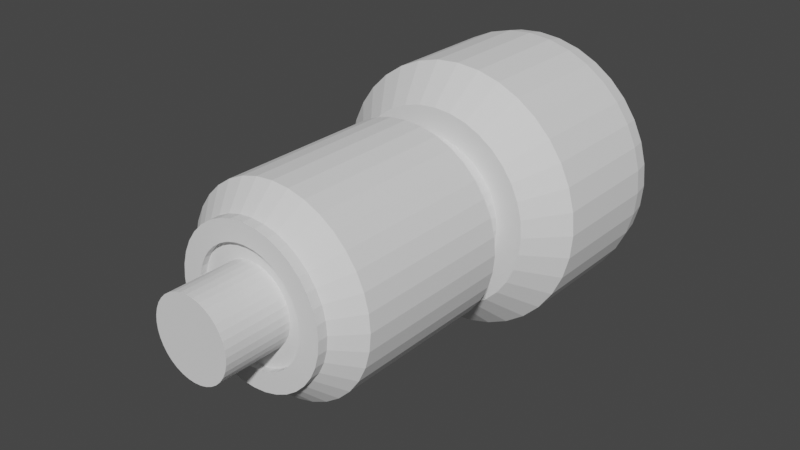 # Source: turbine.blend  (saved by Blender 3.0.42; exported with 4.5.12 LTS)
import bpy
from mathutils import Matrix  # noqa: F401  (used for matrix-valued properties, if any)

bpy.ops.wm.read_factory_settings(use_empty=True)
scene = bpy.context.scene
scene.name = 'Scene'

# ---- collections
col_collection = bpy.data.collections.new('Collection'); scene.collection.children.link(col_collection)

# ---- world
world_world = bpy.data.worlds.new('World'); scene.world = world_world
world_world.use_nodes = True; world_world.node_tree.nodes.clear()
_N = world_world.node_tree.nodes; _L = world_world.node_tree.links
n0 = _N.new('ShaderNodeOutputWorld'); n0.name = 'World Output'; n0.location = (300, 300)
n1 = _N.new('ShaderNodeBackground'); n1.name = 'Background'; n1.location = (10, 300)
n1.inputs[0].default_value = (0.05088, 0.05088, 0.05088, 1.0)
_L.new(n1.outputs[0], n0.inputs[0])
n0.is_active_output = True
world_world.color = (0.05088, 0.05088, 0.05088)
world_world.use_sun_shadow = False
world_world.sun_shadow_jitter_overblur = 0.0

# ---- meshes
me_cylinder_003 = bpy.data.meshes.new('Cylinder.003')
me_cylinder_003.from_pydata([(-1.192e-07, 1.498, -1.9), (0.0, 2.0, -2.4), (0.2601, 1.475, -1.9), (0.3473, 1.97, -2.4), (0.5124, 1.408, -1.9), (0.684, 1.879, -2.4), (0.749, 1.297, -1.9), (1.0, 1.732, -2.4), (0.963, 1.148, -1.9), (1.286, 1.532, -2.4), (1.148, 0.963, -1.9), (1.532, 1.286, -2.4), (1.297, 0.749, -1.9), (1.732, 1.0, -2.4), (1.408, 0.5124, -1.9), (1.879, 0.684, -2.4), (1.475, 0.2601, -1.9), (1.97, 0.3473, -2.4), (1.498, -8.903e-07, -1.9), (2.0, -2.36e-07, -2.4), (1.475, -0.2601, -1.9), (1.97, -0.3473, -2.4), (1.408, -0.5124, -1.9), (1.879, -0.684, -2.4), (1.297, -0.749, -1.9), (1.732, -1.0, -2.4), (1.148, -0.963, -1.9), (1.532, -1.286, -2.4), (0.963, -1.148, -1.9), (1.286, -1.532, -2.4), (0.749, -1.297, -1.9), (1.0, -1.732, -2.4), (0.5124, -1.408, -1.9), (0.684, -1.879, -2.4), (0.2601, -1.475, -1.9), (0.3473, -1.97, -2.4), (-7.898e-07, -1.498, -1.9), (-1.748e-07, -2.0, -2.4), (-0.2601, -1.475, -1.9), (-0.3473, -1.97, -2.4), (-0.5124, -1.408, -1.9), (-0.684, -1.879, -2.4), (-0.749, -1.297, -1.9), (-1.0, -1.732, -2.4), (-0.963, -1.148, -1.9), (-1.286, -1.532, -2.4), (-1.148, -0.963, -1.9), (-1.532, -1.286, -2.4), (-1.297, -0.749, -1.9), (-1.732, -1.0, -2.4), (-1.408, -0.5124, -1.9), (-1.879, -0.684, -2.4), (-1.475, -0.2601, -1.9), (-1.97, -0.3473, -2.4), (-1.498, -2.906e-07, -1.9), (-2.0, -1.248e-07, -2.4), (-1.475, 0.2601, -1.9), (-1.97, 0.3473, -2.4), (-1.408, 0.5124, -1.9), (-1.879, 0.684, -2.4), (-1.297, 0.749, -1.9), (-1.732, 1.0, -2.4), (-1.148, 0.963, -1.9), (-1.532, 1.286, -2.4), (-0.963, 1.148, -1.9), (-1.286, 1.532, -2.4), (-0.749, 1.297, -1.9), (-1.0, 1.732, -2.4), (-0.5124, 1.408, -1.9), (-0.684, 1.879, -2.4), (-0.2601, 1.475, -1.9), (-0.3473, 1.97, -2.4), (-2.482e-07, 0.7452, -4.9), (0.0, 2.0, -4.15), (-1.155e-07, 1.535, -4.843), (-5.495e-08, 1.779, -4.68), (-1.397e-08, 1.943, -4.437), (0.3473, 1.97, -4.15), (0.1294, 0.7339, -4.9), (0.3373, 1.913, -4.437), (0.309, 1.752, -4.68), (0.2666, 1.512, -4.843), (0.684, 1.879, -4.15), (0.2549, 0.7003, -4.9), (0.6644, 1.826, -4.437), (0.6086, 1.672, -4.68), (0.5251, 1.443, -4.843), (1.0, 1.732, -4.15), (0.3726, 0.6454, -4.9), (0.9713, 1.682, -4.437), (0.8897, 1.541, -4.68), (0.7676, 1.33, -4.843), (1.286, 1.532, -4.15), (0.479, 0.5709, -4.9), (1.249, 1.488, -4.437), (1.144, 1.363, -4.68), (0.9868, 1.176, -4.843), (1.532, 1.286, -4.15), (0.5709, 0.479, -4.9), (1.488, 1.249, -4.437), (1.363, 1.144, -4.68), (1.176, 0.9868, -4.843), (1.732, 1.0, -4.15), (0.6454, 0.3726, -4.9), (1.682, 0.9713, -4.437), (1.541, 0.8897, -4.68), (1.33, 0.7676, -4.843), (1.879, 0.684, -4.15), (0.7003, 0.2549, -4.9), (1.826, 0.6644, -4.437), (1.672, 0.6086, -4.68), (1.443, 0.5251, -4.843), (1.97, 0.3473, -4.15), (0.7339, 0.1294, -4.9), (1.913, 0.3373, -4.437), (1.752, 0.309, -4.68), (1.512, 0.2666, -4.843), (2.0, -2.36e-07, -4.15), (0.7452, -1.693e-07, -4.9), (1.943, -2.324e-07, -4.437), (1.779, -2.235e-07, -4.68), (1.535, -2.095e-07, -4.843), (1.97, -0.3473, -4.15), (0.7339, -0.1294, -4.9), (1.913, -0.3373, -4.437), (1.752, -0.309, -4.68), (1.512, -0.2666, -4.843), (1.879, -0.684, -4.15), (0.7003, -0.2549, -4.9), (1.826, -0.6644, -4.437), (1.672, -0.6086, -4.68), (1.443, -0.5251, -4.843), (1.732, -1.0, -4.15), (0.6454, -0.3726, -4.9), (1.682, -0.9713, -4.437), (1.541, -0.8897, -4.68), (1.33, -0.7676, -4.843), (1.532, -1.286, -4.15), (0.5709, -0.479, -4.9), (1.488, -1.249, -4.437), (1.363, -1.144, -4.68), (1.176, -0.9868, -4.843), (1.286, -1.532, -4.15), (0.479, -0.5709, -4.9), (1.249, -1.488, -4.437), (1.144, -1.363, -4.68), (0.9868, -1.176, -4.843), (1.0, -1.732, -4.15), (0.3726, -0.6454, -4.9), (0.9713, -1.682, -4.437), (0.8897, -1.541, -4.68), (0.7676, -1.33, -4.843), (0.684, -1.879, -4.15), (0.2549, -0.7003, -4.9), (0.6644, -1.826, -4.437), (0.6086, -1.672, -4.68), (0.5251, -1.443, -4.843), (0.3473, -1.97, -4.15), (0.1294, -0.7339, -4.9), (0.3373, -1.913, -4.437), (0.309, -1.752, -4.68), (0.2666, -1.512, -4.843), (-1.748e-07, -2.0, -4.15), (-6.078e-07, -0.7452, -4.9), (-2.207e-07, -1.943, -4.437), (-3.506e-07, -1.779, -4.68), (-5.448e-07, -1.535, -4.843), (-0.3473, -1.97, -4.15), (-0.1294, -0.7339, -4.9), (-0.3373, -1.913, -4.437), (-0.309, -1.752, -4.68), (-0.2666, -1.512, -4.843), (-0.684, -1.879, -4.15), (-0.2549, -0.7003, -4.9), (-0.6644, -1.826, -4.437), (-0.6086, -1.672, -4.68), (-0.5251, -1.443, -4.843), (-1.0, -1.732, -4.15), (-0.3726, -0.6454, -4.9), (-0.9713, -1.682, -4.437), (-0.8897, -1.541, -4.68), (-0.7676, -1.33, -4.843), (-1.286, -1.532, -4.15), (-0.479, -0.5709, -4.9), (-1.249, -1.488, -4.437), (-1.144, -1.363, -4.68), (-0.9868, -1.176, -4.843), (-1.532, -1.286, -4.15), (-0.5709, -0.479, -4.9), (-1.488, -1.249, -4.437), (-1.363, -1.144, -4.68), (-1.176, -0.9868, -4.843), (-1.732, -1.0, -4.15), (-0.6454, -0.3726, -4.9), (-1.682, -0.9713, -4.437), (-1.541, -0.8897, -4.68), (-1.33, -0.7676, -4.843), (-1.879, -0.684, -4.15), (-0.7003, -0.2549, -4.9), (-1.826, -0.6644, -4.437), (-1.672, -0.6086, -4.68), (-1.443, -0.5251, -4.843), (-1.97, -0.3473, -4.15), (-0.7339, -0.1294, -4.9), (-1.913, -0.3373, -4.437), (-1.752, -0.309, -4.68), (-1.512, -0.2666, -4.843), (-2.0, -1.248e-07, -4.15), (-0.7452, -4.7e-07, -4.9), (-1.943, -1.444e-07, -4.437), (-1.779, -2.035e-07, -4.68), (-1.535, -2.91e-07, -4.843), (-1.97, 0.3473, -4.15), (-0.7339, 0.1294, -4.9), (-1.913, 0.3373, -4.437), (-1.752, 0.309, -4.68), (-1.512, 0.2666, -4.843), (-1.879, 0.684, -4.15), (-0.7003, 0.2549, -4.9), (-1.826, 0.6644, -4.437), (-1.672, 0.6086, -4.68), (-1.443, 0.5251, -4.843), (-1.732, 1.0, -4.15), (-0.6454, 0.3726, -4.9), (-1.682, 0.9713, -4.437), (-1.541, 0.8897, -4.68), (-1.33, 0.7676, -4.843), (-1.532, 1.286, -4.15), (-0.5709, 0.479, -4.9), (-1.488, 1.249, -4.437), (-1.363, 1.144, -4.68), (-1.176, 0.9868, -4.843), (-1.286, 1.532, -4.15), (-0.479, 0.5709, -4.9), (-1.249, 1.488, -4.437), (-1.144, 1.363, -4.68), (-0.9868, 1.176, -4.843), (-1.0, 1.732, -4.15), (-0.3726, 0.6454, -4.9), (-0.9713, 1.682, -4.437), (-0.8897, 1.541, -4.68), (-0.7676, 1.33, -4.843), (-0.684, 1.879, -4.15), (-0.2549, 0.7003, -4.9), (-0.6644, 1.826, -4.437), (-0.6086, 1.672, -4.68), (-0.5251, 1.443, -4.843), (-0.3473, 1.97, -4.15), (-0.1294, 0.7339, -4.9), (-0.3373, 1.913, -4.437), (-0.309, 1.752, -4.68), (-0.2666, 1.512, -4.843), (0.2166, 1.228, -4.9), (-1.863e-07, 1.247, -4.9), (0.4265, 1.172, -4.9), (0.6236, 1.08, -4.9), (0.8016, 0.9554, -4.9), (0.9554, 0.8016, -4.9), (1.08, 0.6236, -4.9), (1.172, 0.4265, -4.9), (1.228, 0.2166, -4.9), (1.247, -1.937e-07, -4.9), (1.228, -0.2166, -4.9), (1.172, -0.4265, -4.9), (1.08, -0.6236, -4.9), (0.9554, -0.8016, -4.9), (0.8016, -0.9554, -4.9), (0.6236, -1.08, -4.9), (0.4265, -1.172, -4.9), (0.2166, -1.228, -4.9), (-7.749e-07, -1.247, -4.9), (-0.2166, -1.228, -4.9), (-0.4265, -1.172, -4.9), (-0.6236, -1.08, -4.9), (-0.8016, -0.9554, -4.9), (-0.9554, -0.8016, -4.9), (-1.08, -0.6236, -4.9), (-1.172, -0.4265, -4.9), (-1.228, -0.2166, -4.9), (-1.247, -3.949e-07, -4.9), (-1.228, 0.2166, -4.9), (-1.172, 0.4265, -4.9), (-1.08, 0.6236, -4.9), (-0.9554, 0.8016, -4.9), (-0.8016, 0.9554, -4.9), (-0.6236, 1.08, -4.9), (-0.4265, 1.172, -4.9), (-0.2166, 1.228, -4.9), (0.1294, 0.7339, -4.8), (-2.147e-07, 0.7452, -4.8), (0.2549, 0.7003, -4.8), (0.3726, 0.6454, -4.8), (0.479, 0.5709, -4.8), (0.5709, 0.479, -4.8), (0.6454, 0.3726, -4.8), (0.7003, 0.2549, -4.8), (0.7339, 0.1294, -4.8), (0.7452, -1.693e-07, -4.8), (0.7339, -0.1294, -4.8), (0.7003, -0.2549, -4.8), (0.6454, -0.3726, -4.8), (0.5709, -0.479, -4.8), (0.479, -0.5709, -4.8), (0.3726, -0.6454, -4.8), (0.2549, -0.7003, -4.8), (0.1294, -0.7339, -4.8), (-5.743e-07, -0.7452, -4.8), (-0.1294, -0.7339, -4.8), (-0.2549, -0.7003, -4.8), (-0.3726, -0.6454, -4.8), (-0.479, -0.5709, -4.8), (-0.5709, -0.479, -4.8), (-0.6454, -0.3726, -4.8), (-0.7003, -0.2549, -4.8), (-0.7339, -0.1294, -4.8), (-0.7452, -4.7e-07, -4.8), (-0.7339, 0.1294, -4.8), (-0.7003, 0.2549, -4.8), (-0.6454, 0.3726, -4.8), (-0.5709, 0.479, -4.8), (-0.479, 0.5709, -4.8), (-0.3726, 0.6454, -4.8), (-0.2549, 0.7003, -4.8), (-0.1294, 0.7339, -4.8)], [], [(73, 1, 3, 77), (87, 7, 9, 92), (92, 9, 11, 97), (97, 11, 13, 102), (102, 13, 15, 107), (107, 15, 17, 112), (112, 17, 19, 117), (117, 19, 21, 122), (122, 21, 23, 127), (127, 23, 25, 132), (132, 25, 27, 137), (137, 27, 29, 142), (142, 29, 31, 147), (147, 31, 33, 152), (152, 33, 35, 157), (157, 35, 37, 162), (162, 37, 39, 167), (167, 39, 41, 172), (172, 41, 43, 177), (177, 43, 45, 182), (182, 45, 47, 187), (187, 47, 49, 192), (192, 49, 51, 197), (197, 51, 53, 202), (202, 53, 55, 207), (207, 55, 57, 212), (212, 57, 59, 217), (217, 59, 61, 222), (222, 61, 63, 227), (227, 63, 65, 232), (232, 65, 67, 237), (237, 67, 69, 242), (242, 69, 71, 247), (77, 3, 5, 82), (82, 5, 7, 87), (247, 71, 1, 73), (3, 1, 0, 2), (5, 3, 2, 4), (7, 5, 4, 6), (9, 7, 6, 8), (11, 9, 8, 10), (13, 11, 10, 12), (15, 13, 12, 14), (17, 15, 14, 16), (19, 17, 16, 18), (21, 19, 18, 20), (23, 21, 20, 22), (25, 23, 22, 24), (27, 25, 24, 26), (29, 27, 26, 28), (31, 29, 28, 30), (33, 31, 30, 32), (35, 33, 32, 34), (37, 35, 34, 36), (39, 37, 36, 38), (41, 39, 38, 40), (43, 41, 40, 42), (45, 43, 42, 44), (47, 45, 44, 46), (49, 47, 46, 48), (51, 49, 48, 50), (53, 51, 50, 52), (55, 53, 52, 54), (57, 55, 54, 56), (59, 57, 56, 58), (61, 59, 58, 60), (63, 61, 60, 62), (65, 63, 62, 64), (67, 65, 64, 66), (69, 67, 66, 68), (71, 69, 68, 70), (1, 71, 70, 0), (2, 0, 70, 68, 66, 64, 62, 60, 58, 56, 54, 52, 50, 48, 46, 44, 42, 40, 38, 36, 34, 32, 30, 28, 26, 24, 22, 20, 18, 16, 14, 12, 10, 8, 6, 4), (73, 77, 79, 76), (76, 79, 80, 75), (75, 80, 81, 74), (74, 81, 252, 253), (77, 82, 84, 79), (79, 84, 85, 80), (80, 85, 86, 81), (81, 86, 254, 252), (82, 87, 89, 84), (84, 89, 90, 85), (85, 90, 91, 86), (86, 91, 255, 254), (87, 92, 94, 89), (89, 94, 95, 90), (90, 95, 96, 91), (91, 96, 256, 255), (92, 97, 99, 94), (94, 99, 100, 95), (95, 100, 101, 96), (96, 101, 257, 256), (97, 102, 104, 99), (99, 104, 105, 100), (100, 105, 106, 101), (101, 106, 258, 257), (102, 107, 109, 104), (104, 109, 110, 105), (105, 110, 111, 106), (106, 111, 259, 258), (107, 112, 114, 109), (109, 114, 115, 110), (110, 115, 116, 111), (111, 116, 260, 259), (112, 117, 119, 114), (114, 119, 120, 115), (115, 120, 121, 116), (116, 121, 261, 260), (117, 122, 124, 119), (119, 124, 125, 120), (120, 125, 126, 121), (121, 126, 262, 261), (122, 127, 129, 124), (124, 129, 130, 125), (125, 130, 131, 126), (126, 131, 263, 262), (127, 132, 134, 129), (129, 134, 135, 130), (130, 135, 136, 131), (131, 136, 264, 263), (132, 137, 139, 134), (134, 139, 140, 135), (135, 140, 141, 136), (136, 141, 265, 264), (137, 142, 144, 139), (139, 144, 145, 140), (140, 145, 146, 141), (141, 146, 266, 265), (142, 147, 149, 144), (144, 149, 150, 145), (145, 150, 151, 146), (146, 151, 267, 266), (147, 152, 154, 149), (149, 154, 155, 150), (150, 155, 156, 151), (151, 156, 268, 267), (152, 157, 159, 154), (154, 159, 160, 155), (155, 160, 161, 156), (156, 161, 269, 268), (157, 162, 164, 159), (159, 164, 165, 160), (160, 165, 166, 161), (161, 166, 270, 269), (162, 167, 169, 164), (164, 169, 170, 165), (165, 170, 171, 166), (166, 171, 271, 270), (167, 172, 174, 169), (169, 174, 175, 170), (170, 175, 176, 171), (171, 176, 272, 271), (172, 177, 179, 174), (174, 179, 180, 175), (175, 180, 181, 176), (176, 181, 273, 272), (177, 182, 184, 179), (179, 184, 185, 180), (180, 185, 186, 181), (181, 186, 274, 273), (182, 187, 189, 184), (184, 189, 190, 185), (185, 190, 191, 186), (186, 191, 275, 274), (187, 192, 194, 189), (189, 194, 195, 190), (190, 195, 196, 191), (191, 196, 276, 275), (192, 197, 199, 194), (194, 199, 200, 195), (195, 200, 201, 196), (196, 201, 277, 276), (197, 202, 204, 199), (199, 204, 205, 200), (200, 205, 206, 201), (201, 206, 278, 277), (202, 207, 209, 204), (204, 209, 210, 205), (205, 210, 211, 206), (206, 211, 279, 278), (207, 212, 214, 209), (209, 214, 215, 210), (210, 215, 216, 211), (211, 216, 280, 279), (212, 217, 219, 214), (214, 219, 220, 215), (215, 220, 221, 216), (216, 221, 281, 280), (217, 222, 224, 219), (219, 224, 225, 220), (220, 225, 226, 221), (221, 226, 282, 281), (222, 227, 229, 224), (224, 229, 230, 225), (225, 230, 231, 226), (226, 231, 283, 282), (227, 232, 234, 229), (229, 234, 235, 230), (230, 235, 236, 231), (231, 236, 284, 283), (232, 237, 239, 234), (234, 239, 240, 235), (235, 240, 241, 236), (236, 241, 285, 284), (237, 242, 244, 239), (239, 244, 245, 240), (240, 245, 246, 241), (241, 246, 286, 285), (242, 247, 249, 244), (244, 249, 250, 245), (245, 250, 251, 246), (246, 251, 287, 286), (247, 73, 76, 249), (249, 76, 75, 250), (250, 75, 74, 251), (251, 74, 253, 287), (163, 168, 307, 306), (78, 72, 253, 252), (83, 78, 252, 254), (88, 83, 254, 255), (93, 88, 255, 256), (98, 93, 256, 257), (103, 98, 257, 258), (108, 103, 258, 259), (113, 108, 259, 260), (118, 113, 260, 261), (123, 118, 261, 262), (128, 123, 262, 263), (133, 128, 263, 264), (138, 133, 264, 265), (143, 138, 265, 266), (148, 143, 266, 267), (153, 148, 267, 268), (158, 153, 268, 269), (163, 158, 269, 270), (168, 163, 270, 271), (173, 168, 271, 272), (178, 173, 272, 273), (183, 178, 273, 274), (188, 183, 274, 275), (193, 188, 275, 276), (198, 193, 276, 277), (203, 198, 277, 278), (208, 203, 278, 279), (213, 208, 279, 280), (218, 213, 280, 281), (223, 218, 281, 282), (228, 223, 282, 283), (233, 228, 283, 284), (238, 233, 284, 285), (243, 238, 285, 286), (248, 243, 286, 287), (72, 248, 287, 253), (289, 288, 290, 291, 292, 293, 294, 295, 296, 297, 298, 299, 300, 301, 302, 303, 304, 305, 306, 307, 308, 309, 310, 311, 312, 313, 314, 315, 316, 317, 318, 319, 320, 321, 322, 323), (98, 103, 294, 293), (233, 238, 321, 320), (168, 173, 308, 307), (103, 108, 295, 294), (238, 243, 322, 321), (173, 178, 309, 308), (108, 113, 296, 295), (243, 248, 323, 322), (178, 183, 310, 309), (113, 118, 297, 296), (248, 72, 289, 323), (183, 188, 311, 310), (118, 123, 298, 297), (188, 193, 312, 311), (123, 128, 299, 298), (193, 198, 313, 312), (128, 133, 300, 299), (198, 203, 314, 313), (133, 138, 301, 300), (203, 208, 315, 314), (138, 143, 302, 301), (72, 78, 288, 289), (208, 213, 316, 315), (143, 148, 303, 302), (78, 83, 290, 288), (213, 218, 317, 316), (148, 153, 304, 303), (83, 88, 291, 290), (218, 223, 318, 317), (153, 158, 305, 304), (88, 93, 292, 291), (223, 228, 319, 318), (158, 163, 306, 305), (93, 98, 293, 292), (228, 233, 320, 319)])
_uv = me_cylinder_003.uv_layers.new(name='UVMap')
_uv.uv.foreach_set('vector', [1.0, 0.625, 1.0, 0.9167, 0.9722, 0.9167, 0.9722, 0.625, 0.9167, 0.625, 0.9167, 0.9167, 0.8889, 0.9167, 0.8889, 0.625, 0.8889, 0.625, 0.8889, 0.9167, 0.8611, 0.9167, 0.8611, 0.625, 0.8611, 0.625, 0.8611, 0.9167, 0.8333, 0.9167, 0.8333, 0.625, 0.8333, 0.625, 0.8333, 0.9167, 0.8056, 0.9167, 0.8056, 0.625, 0.8056, 0.625, 0.8056, 0.9167, 0.7778, 0.9167, 0.7778, 0.625, 0.7778, 0.625, 0.7778, 0.9167, 0.75, 0.9167, 0.75, 0.625, 0.75, 0.625, 0.75, 0.9167, 0.7222, 0.9167, 0.7222, 0.625, 0.7222, 0.625, 0.7222, 0.9167, 0.6944, 0.9167, 0.6944, 0.625, 0.6944, 0.625, 0.6944, 0.9167, 0.6667, 0.9167, 0.6667, 0.625, 0.6667, 0.625, 0.6667, 0.9167, 0.6389, 0.9167, 0.6389, 0.625, 0.6389, 0.625, 0.6389, 0.9167, 0.6111, 0.9167, 0.6111, 0.625, 0.6111, 0.625, 0.6111, 0.9167, 0.5833, 0.9167, 0.5833, 0.625, 0.5833, 0.625, 0.5833, 0.9167, 0.5556, 0.9167, 0.5556, 0.625, 0.5556, 0.625, 0.5556, 0.9167, 0.5278, 0.9167, 0.5278, 0.625, 0.5278, 0.625, 0.5278, 0.9167, 0.5, 0.9167, 0.5, 0.625, 0.5, 0.625, 0.5, 0.9167, 0.4722, 0.9167, 0.4722, 0.625, 0.4722, 0.625, 0.4722, 0.9167, 0.4444, 0.9167, 0.4444, 0.625, 0.4444, 0.625, 0.4444, 0.9167, 0.4167, 0.9167, 0.4167, 0.625, 0.4167, 0.625, 0.4167, 0.9167, 0.3889, 0.9167, 0.3889, 0.625, 0.3889, 0.625, 0.3889, 0.9167, 0.3611, 0.9167, 0.3611, 0.625, 0.3611, 0.625, 0.3611, 0.9167, 0.3333, 0.9167, 0.3333, 0.625, 0.3333, 0.625, 0.3333, 0.9167, 0.3056, 0.9167, 0.3056, 0.625, 0.3056, 0.625, 0.3056, 0.9167, 0.2778, 0.9167, 0.2778, 0.625, 0.2778, 0.625, 0.2778, 0.9167, 0.25, 0.9167, 0.25, 0.625, 0.25, 0.625, 0.25, 0.9167, 0.2222, 0.9167, 0.2222, 0.625, 0.2222, 0.625, 0.2222, 0.9167, 0.1944, 0.9167, 0.1944, 0.625, 0.1944, 0.625, 0.1944, 0.9167, 0.1667, 0.9167, 0.1667, 0.625, 0.1667, 0.625, 0.1667, 0.9167, 0.1389, 0.9167, 0.1389, 0.625, 0.1389, 0.625, 0.1389, 0.9167, 0.1111, 0.9167, 0.1111, 0.625, 0.1111, 0.625, 0.1111, 0.9167, 0.08333, 0.9167, 0.08333, 0.625, 0.08333, 0.625, 0.08333, 0.9167, 0.05556, 0.9167, 0.05556, 0.625, 0.05556, 0.625, 0.05556, 0.9167, 0.02778, 0.9167, 0.02778, 0.625, 0.9722, 0.625, 0.9722, 0.9167, 0.9444, 0.9167, 0.9444, 0.625, 0.9444, 0.625, 0.9444, 0.9167, 0.9167, 0.9167, 0.9167, 0.625, 0.02778, 0.625, 0.02778, 0.9167, -3.316e-07, 0.9167, -3.316e-07, 0.625, 0.9722, 0.9167, 1.0, 0.9167, 0.9965, 1.0, 0.9757, 1.0, 0.9444, 0.9167, 0.9722, 0.9167, 0.9687, 1.0, 0.9479, 1.0, 0.9167, 0.9167, 0.9444, 0.9167, 0.941, 1.0, 0.9202, 1.0, 0.8889, 0.9167, 0.9167, 0.9167, 0.9132, 1.0, 0.8924, 1.0, 0.8611, 0.9167, 0.8889, 0.9167, 0.8854, 1.0, 0.8646, 1.0, 0.8333, 0.9167, 0.8611, 0.9167, 0.8576, 1.0, 0.8368, 1.0, 0.8056, 0.9167, 0.8333, 0.9167, 0.8298, 1.0, 0.809, 1.0, 0.7778, 0.9167, 0.8056, 0.9167, 0.8021, 1.0, 0.7813, 1.0, 0.75, 0.9167, 0.7778, 0.9167, 0.7743, 1.0, 0.7535, 1.0, 0.7222, 0.9167, 0.75, 0.9167, 0.7465, 1.0, 0.7257, 1.0, 0.6944, 0.9167, 0.7222, 0.9167, 0.7187, 1.0, 0.6979, 1.0, 0.6667, 0.9167, 0.6944, 0.9167, 0.691, 1.0, 0.6702, 1.0, 0.6389, 0.9167, 0.6667, 0.9167, 0.6632, 1.0, 0.6424, 1.0, 0.6111, 0.9167, 0.6389, 0.9167, 0.6354, 1.0, 0.6146, 1.0, 0.5833, 0.9167, 0.6111, 0.9167, 0.6076, 1.0, 0.5868, 1.0, 0.5556, 0.9167, 0.5833, 0.9167, 0.5798, 1.0, 0.559, 1.0, 0.5278, 0.9167, 0.5556, 0.9167, 0.5521, 1.0, 0.5313, 1.0, 0.5, 0.9167, 0.5278, 0.9167, 0.5243, 1.0, 0.5035, 1.0, 0.4722, 0.9167, 0.5, 0.9167, 0.4965, 1.0, 0.4757, 1.0, 0.4444, 0.9167, 0.4722, 0.9167, 0.4687, 1.0, 0.4479, 1.0, 0.4167, 0.9167, 0.4444, 0.9167, 0.441, 1.0, 0.4202, 1.0, 0.3889, 0.9167, 0.4167, 0.9167, 0.4132, 1.0, 0.3924, 1.0, 0.3611, 0.9167, 0.3889, 0.9167, 0.3854, 1.0, 0.3646, 1.0, 0.3333, 0.9167, 0.3611, 0.9167, 0.3576, 1.0, 0.3368, 1.0, 0.3056, 0.9167, 0.3333, 0.9167, 0.3298, 1.0, 0.309, 1.0, 0.2778, 0.9167, 0.3056, 0.9167, 0.3021, 1.0, 0.2813, 1.0, 0.25, 0.9167, 0.2778, 0.9167, 0.2743, 1.0, 0.2535, 1.0, 0.2222, 0.9167, 0.25, 0.9167, 0.2465, 1.0, 0.2257, 1.0, 0.1944, 0.9167, 0.2222, 0.9167, 0.2187, 1.0, 0.1979, 1.0, 0.1667, 0.9167, 0.1944, 0.9167, 0.191, 1.0, 0.1702, 1.0, 0.1389, 0.9167, 0.1667, 0.9167, 0.1632, 1.0, 0.1424, 1.0, 0.1111, 0.9167, 0.1389, 0.9167, 0.1354, 1.0, 0.1146, 1.0, 0.08333, 0.9167, 0.1111, 0.9167, 0.1076, 1.0, 0.08682, 1.0, 0.05556, 0.9167, 0.08333, 0.9167, 0.07985, 1.0, 0.05904, 1.0, 0.02778, 0.9167, 0.05556, 0.9167, 0.05207, 1.0, 0.03126, 1.0, -3.316e-07, 0.9167, 0.02778, 0.9167, 0.02429, 1.0, 0.003485, 1.0, 0.2812, 0.427, 0.25, 0.4298, 0.2188, 0.427, 0.1885, 0.4189, 0.1601, 0.4057, 0.1344, 0.3877, 0.1123, 0.3656, 0.09431, 0.3399, 0.08107, 0.3115, 0.07296, 0.2812, 0.07023, 0.25, 0.07296, 0.2188, 0.08107, 0.1885, 0.09431, 0.1601, 0.1123, 0.1344, 0.1344, 0.1123, 0.1601, 0.09431, 0.1885, 0.08107, 0.2188, 0.07296, 0.25, 0.07023, 0.2812, 0.07296, 0.3115, 0.08107, 0.3399, 0.09431, 0.3656, 0.1123, 0.3877, 0.1344, 0.4057, 0.1601, 0.4189, 0.1885, 0.427, 0.2188, 0.4298, 0.25, 0.427, 0.2812, 0.4189, 0.3115, 0.4057, 0.3399, 0.3877, 0.3656, 0.3656, 0.3877, 0.3399, 0.4057, 0.3115, 0.4189, 1.0, 0.625, 0.9722, 0.625, 0.9726, 0.5772, 0.9996, 0.5772, 0.9996, 0.5772, 0.9726, 0.5772, 0.9738, 0.5, 0.9985, 0.5, 0.7523, 0.4898, 0.7894, 0.4866, 0.782, 0.4314, 0.75, 0.4342, 0.75, 0.4342, 0.782, 0.4314, 0.776, 0.3974, 0.75, 0.3997, 0.9722, 0.625, 0.9444, 0.625, 0.9448, 0.5772, 0.9718, 0.5772, 0.9718, 0.5772, 0.9448, 0.5772, 0.946, 0.5, 0.9707, 0.5, 0.7939, 0.4858, 0.8299, 0.4761, 0.813, 0.4231, 0.782, 0.4314, 0.782, 0.4314, 0.813, 0.4231, 0.8012, 0.3906, 0.776, 0.3974, 0.9444, 0.625, 0.9167, 0.625, 0.9171, 0.5772, 0.944, 0.5772, 0.944, 0.5772, 0.9171, 0.5772, 0.9182, 0.5, 0.9429, 0.5, 0.8342, 0.4746, 0.8679, 0.4588, 0.8421, 0.4095, 0.813, 0.4231, 0.813, 0.4231, 0.8421, 0.4095, 0.8248, 0.3796, 0.8012, 0.3906, 0.9167, 0.625, 0.8889, 0.625, 0.8893, 0.5772, 0.9163, 0.5772, 0.9163, 0.5772, 0.8893, 0.5772, 0.8904, 0.5, 0.9151, 0.5, 0.8719, 0.4565, 0.9024, 0.4352, 0.8684, 0.3911, 0.8421, 0.4095, 0.8421, 0.4095, 0.8684, 0.3911, 0.8462, 0.3646, 0.8248, 0.3796, 0.8889, 0.625, 0.8611, 0.625, 0.8615, 0.5772, 0.8885, 0.5772, 0.8885, 0.5772, 0.8615, 0.5772, 0.8626, 0.5, 0.8874, 0.5, 0.9059, 0.4322, 0.9322, 0.4059, 0.8911, 0.3684, 0.8684, 0.3911, 0.8684, 0.3911, 0.8911, 0.3684, 0.8646, 0.3462, 0.8462, 0.3646, 0.8611, 0.625, 0.8333, 0.625, 0.8337, 0.5772, 0.8607, 0.5772, 0.8607, 0.5772, 0.8337, 0.5772, 0.8349, 0.5, 0.8596, 0.5, 0.9352, 0.4024, 0.9565, 0.3719, 0.9095, 0.3421, 0.8911, 0.3684, 0.8911, 0.3684, 0.9095, 0.3421, 0.8796, 0.3248, 0.8646, 0.3462, 0.8333, 0.625, 0.8056, 0.625, 0.806, 0.5772, 0.8329, 0.5772, 0.8329, 0.5772, 0.806, 0.5772, 0.8071, 0.5, 0.8318, 0.5, 0.9588, 0.3679, 0.9746, 0.3342, 0.9231, 0.313, 0.9095, 0.3421, 0.9095, 0.3421, 0.9231, 0.313, 0.8906, 0.3012, 0.8796, 0.3248, 0.8056, 0.625, 0.7778, 0.625, 0.7782, 0.5772, 0.8052, 0.5772, 0.8052, 0.5772, 0.7782, 0.5772, 0.7793, 0.5, 0.804, 0.5, 0.9761, 0.3299, 0.9858, 0.2939, 0.9314, 0.282, 0.9231, 0.313, 0.9231, 0.313, 0.9314, 0.282, 0.8974, 0.276, 0.8906, 0.3012, 0.7778, 0.625, 0.75, 0.625, 0.7504, 0.5772, 0.7774, 0.5772, 0.7774, 0.5772, 0.7504, 0.5772, 0.7515, 0.5, 0.7762, 0.5, 0.9866, 0.2894, 0.9898, 0.2523, 0.9342, 0.25, 0.9314, 0.282, 0.9314, 0.282, 0.9342, 0.25, 0.8997, 0.25, 0.8974, 0.276, 0.75, 0.625, 0.7222, 0.625, 0.7226, 0.5772, 0.7496, 0.5772, 0.7496, 0.5772, 0.7226, 0.5772, 0.7238, 0.5, 0.7485, 0.5, 0.9898, 0.2477, 0.9866, 0.2106, 0.9314, 0.218, 0.9342, 0.25, 0.9342, 0.25, 0.9314, 0.218, 0.8974, 0.224, 0.8997, 0.25, 0.7222, 0.625, 0.6944, 0.625, 0.6948, 0.5772, 0.7218, 0.5772, 0.7218, 0.5772, 0.6948, 0.5772, 0.696, 0.5, 0.7207, 0.5, 0.9858, 0.2061, 0.9761, 0.1701, 0.9231, 0.187, 0.9314, 0.218, 0.9314, 0.218, 0.9231, 0.187, 0.8906, 0.1988, 0.8974, 0.224, 0.6944, 0.625, 0.6667, 0.625, 0.6671, 0.5772, 0.694, 0.5772, 0.694, 0.5772, 0.6671, 0.5772, 0.6682, 0.5, 0.6929, 0.5, 0.9746, 0.1658, 0.9588, 0.1321, 0.9095, 0.1579, 0.9231, 0.187, 0.9231, 0.187, 0.9095, 0.1579, 0.8796, 0.1752, 0.8906, 0.1988, 0.6667, 0.625, 0.6389, 0.625, 0.6393, 0.5772, 0.6663, 0.5772, 0.6663, 0.5772, 0.6393, 0.5772, 0.6404, 0.5, 0.6651, 0.5, 0.9565, 0.1281, 0.9352, 0.09762, 0.8911, 0.1316, 0.9095, 0.1579, 0.9095, 0.1579, 0.8911, 0.1316, 0.8646, 0.1538, 0.8796, 0.1752, 0.6389, 0.625, 0.6111, 0.625, 0.6115, 0.5772, 0.6385, 0.5772, 0.6385, 0.5772, 0.6115, 0.5772, 0.6126, 0.5, 0.6374, 0.5, 0.9322, 0.0941, 0.9059, 0.06778, 0.8684, 0.1089, 0.8911, 0.1316, 0.8911, 0.1316, 0.8684, 0.1089, 0.8462, 0.1354, 0.8646, 0.1538, 0.6111, 0.625, 0.5833, 0.625, 0.5837, 0.5772, 0.6107, 0.5772, 0.6107, 0.5772, 0.5837, 0.5772, 0.5849, 0.5, 0.6096, 0.5, 0.9024, 0.06483, 0.8719, 0.04348, 0.8421, 0.09045, 0.8684, 0.1089, 0.8684, 0.1089, 0.8421, 0.09045, 0.8248, 0.1204, 0.8462, 0.1354, 0.5833, 0.625, 0.5556, 0.625, 0.556, 0.5772, 0.5829, 0.5772, 0.5829, 0.5772, 0.556, 0.5772, 0.5571, 0.5, 0.5818, 0.5, 0.8679, 0.04118, 0.8342, 0.02545, 0.813, 0.07688, 0.8421, 0.09045, 0.8421, 0.09045, 0.813, 0.07688, 0.8012, 0.1094, 0.8248, 0.1204, 0.5556, 0.625, 0.5278, 0.625, 0.5282, 0.5772, 0.5552, 0.5772, 0.5552, 0.5772, 0.5282, 0.5772, 0.5293, 0.5, 0.554, 0.5, 0.8299, 0.02388, 0.7939, 0.01424, 0.782, 0.06857, 0.813, 0.07688, 0.813, 0.07688, 0.782, 0.06857, 0.776, 0.1026, 0.8012, 0.1094, 0.5278, 0.625, 0.5, 0.625, 0.5004, 0.5772, 0.5274, 0.5772, 0.5274, 0.5772, 0.5004, 0.5772, 0.5015, 0.5, 0.5262, 0.5, 0.7894, 0.01345, 0.7523, 0.0102, 0.75, 0.06577, 0.782, 0.06857, 0.782, 0.06857, 0.75, 0.06577, 0.75, 0.1003, 0.776, 0.1026, 0.5, 0.625, 0.4722, 0.625, 0.4726, 0.5772, 0.4996, 0.5772, 0.4996, 0.5772, 0.4726, 0.5772, 0.4738, 0.5, 0.4985, 0.5, 0.7477, 0.0102, 0.7106, 0.01345, 0.718, 0.06857, 0.75, 0.06577, 0.75, 0.06577, 0.718, 0.06857, 0.724, 0.1026, 0.75, 0.1003, 0.4722, 0.625, 0.4444, 0.625, 0.4448, 0.5772, 0.4718, 0.5772, 0.4718, 0.5772, 0.4448, 0.5772, 0.446, 0.5, 0.4707, 0.5, 0.7061, 0.01424, 0.6701, 0.02388, 0.687, 0.07688, 0.718, 0.06857, 0.718, 0.06857, 0.687, 0.07688, 0.6988, 0.1094, 0.724, 0.1026, 0.4444, 0.625, 0.4167, 0.625, 0.4171, 0.5772, 0.444, 0.5772, 0.444, 0.5772, 0.4171, 0.5772, 0.4182, 0.5, 0.4429, 0.5, 0.6658, 0.02545, 0.6321, 0.04118, 0.6579, 0.09045, 0.687, 0.07688, 0.687, 0.07688, 0.6579, 0.09045, 0.6752, 0.1204, 0.6988, 0.1094, 0.4167, 0.625, 0.3889, 0.625, 0.3893, 0.5772, 0.4163, 0.5772, 0.4163, 0.5772, 0.3893, 0.5772, 0.3904, 0.5, 0.4151, 0.5, 0.6281, 0.04348, 0.5976, 0.06483, 0.6316, 0.1089, 0.6579, 0.09045, 0.6579, 0.09045, 0.6316, 0.1089, 0.6538, 0.1354, 0.6752, 0.1204, 0.3889, 0.625, 0.3611, 0.625, 0.3615, 0.5772, 0.3885, 0.5772, 0.3885, 0.5772, 0.3615, 0.5772, 0.3626, 0.5, 0.3874, 0.5, 0.5941, 0.06778, 0.5678, 0.0941, 0.6089, 0.1316, 0.6316, 0.1089, 0.6316, 0.1089, 0.6089, 0.1316, 0.6354, 0.1538, 0.6538, 0.1354, 0.3611, 0.625, 0.3333, 0.625, 0.3337, 0.5772, 0.3607, 0.5772, 0.3607, 0.5772, 0.3337, 0.5772, 0.3349, 0.5, 0.3596, 0.5, 0.5648, 0.09762, 0.5435, 0.1281, 0.5905, 0.1579, 0.6089, 0.1316, 0.6089, 0.1316, 0.5905, 0.1579, 0.6204, 0.1752, 0.6354, 0.1538, 0.3333, 0.625, 0.3056, 0.625, 0.306, 0.5772, 0.3329, 0.5772, 0.3329, 0.5772, 0.306, 0.5772, 0.3071, 0.5, 0.3318, 0.5, 0.5412, 0.1321, 0.5254, 0.1658, 0.5769, 0.187, 0.5905, 0.1579, 0.5905, 0.1579, 0.5769, 0.187, 0.6094, 0.1988, 0.6204, 0.1752, 0.3056, 0.625, 0.2778, 0.625, 0.2782, 0.5772, 0.3052, 0.5772, 0.3052, 0.5772, 0.2782, 0.5772, 0.2793, 0.5, 0.304, 0.5, 0.5239, 0.1701, 0.5142, 0.2061, 0.5686, 0.218, 0.5769, 0.187, 0.5769, 0.187, 0.5686, 0.218, 0.6026, 0.224, 0.6094, 0.1988, 0.2778, 0.625, 0.25, 0.625, 0.2504, 0.5772, 0.2774, 0.5772, 0.2774, 0.5772, 0.2504, 0.5772, 0.2515, 0.5, 0.2762, 0.5, 0.5134, 0.2106, 0.5102, 0.2477, 0.5658, 0.25, 0.5686, 0.218, 0.5686, 0.218, 0.5658, 0.25, 0.6003, 0.25, 0.6026, 0.224, 0.25, 0.625, 0.2222, 0.625, 0.2226, 0.5772, 0.2496, 0.5772, 0.2496, 0.5772, 0.2226, 0.5772, 0.2238, 0.5, 0.2485, 0.5, 0.5102, 0.2523, 0.5134, 0.2894, 0.5686, 0.282, 0.5658, 0.25, 0.5658, 0.25, 0.5686, 0.282, 0.6026, 0.276, 0.6003, 0.25, 0.2222, 0.625, 0.1944, 0.625, 0.1948, 0.5772, 0.2218, 0.5772, 0.2218, 0.5772, 0.1948, 0.5772, 0.196, 0.5, 0.2207, 0.5, 0.5142, 0.2939, 0.5239, 0.3299, 0.5769, 0.313, 0.5686, 0.282, 0.5686, 0.282, 0.5769, 0.313, 0.6094, 0.3012, 0.6026, 0.276, 0.1944, 0.625, 0.1667, 0.625, 0.1671, 0.5772, 0.194, 0.5772, 0.194, 0.5772, 0.1671, 0.5772, 0.1682, 0.5, 0.1929, 0.5, 0.5254, 0.3342, 0.5412, 0.3679, 0.5905, 0.3421, 0.5769, 0.313, 0.5769, 0.313, 0.5905, 0.3421, 0.6204, 0.3248, 0.6094, 0.3012, 0.1667, 0.625, 0.1389, 0.625, 0.1393, 0.5772, 0.1663, 0.5772, 0.1663, 0.5772, 0.1393, 0.5772, 0.1404, 0.5, 0.1651, 0.5, 0.5435, 0.3719, 0.5648, 0.4024, 0.6089, 0.3684, 0.5905, 0.3421, 0.5905, 0.3421, 0.6089, 0.3684, 0.6354, 0.3462, 0.6204, 0.3248, 0.1389, 0.625, 0.1111, 0.625, 0.1115, 0.5772, 0.1385, 0.5772, 0.1385, 0.5772, 0.1115, 0.5772, 0.1126, 0.5, 0.1374, 0.5, 0.5678, 0.4059, 0.5941, 0.4322, 0.6316, 0.3911, 0.6089, 0.3684, 0.6089, 0.3684, 0.6316, 0.3911, 0.6538, 0.3646, 0.6354, 0.3462, 0.1111, 0.625, 0.08333, 0.625, 0.08373, 0.5772, 0.1107, 0.5772, 0.1107, 0.5772, 0.08373, 0.5772, 0.08486, 0.5, 0.1096, 0.5, 0.5976, 0.4352, 0.6281, 0.4565, 0.6579, 0.4095, 0.6316, 0.3911, 0.6316, 0.3911, 0.6579, 0.4095, 0.6752, 0.3796, 0.6538, 0.3646, 0.08333, 0.625, 0.05556, 0.625, 0.05595, 0.5772, 0.08294, 0.5772, 0.08294, 0.5772, 0.05595, 0.5772, 0.05709, 0.5, 0.0818, 0.5, 0.6321, 0.4588, 0.6658, 0.4746, 0.687, 0.4231, 0.6579, 0.4095, 0.6579, 0.4095, 0.687, 0.4231, 0.6988, 0.3906, 0.6752, 0.3796, 0.05556, 0.625, 0.02778, 0.625, 0.02818, 0.5772, 0.05516, 0.5772, 0.05516, 0.5772, 0.02818, 0.5772, 0.02931, 0.5, 0.05402, 0.5, 0.6701, 0.4761, 0.7061, 0.4858, 0.718, 0.4314, 0.687, 0.4231, 0.687, 0.4231, 0.718, 0.4314, 0.724, 0.3974, 0.6988, 0.3906, 0.02778, 0.625, -3.316e-07, 0.625, 0.0003976, 0.5772, 0.02738, 0.5772, 0.02738, 0.5772, 0.0003976, 0.5772, 0.001531, 0.5, 0.02625, 0.5, 0.7106, 0.4866, 0.7477, 0.4898, 0.75, 0.4342, 0.718, 0.4314, 0.718, 0.4314, 0.75, 0.4342, 0.75, 0.3997, 0.724, 0.3974, 0.75, 0.1606, 0.7345, 0.1619, 0.7345, 0.1619, 0.75, 0.1606, 0.7655, 0.3381, 0.75, 0.3394, 0.75, 0.3997, 0.776, 0.3974, 0.7806, 0.334, 0.7655, 0.3381, 0.776, 0.3974, 0.8012, 0.3906, 0.7947, 0.3274, 0.7806, 0.334, 0.8012, 0.3906, 0.8248, 0.3796, 0.8075, 0.3185, 0.7947, 0.3274, 0.8248, 0.3796, 0.8462, 0.3646, 0.8185, 0.3075, 0.8075, 0.3185, 0.8462, 0.3646, 0.8646, 0.3462, 0.8274, 0.2947, 0.8185, 0.3075, 0.8646, 0.3462, 0.8796, 0.3248, 0.834, 0.2806, 0.8274, 0.2947, 0.8796, 0.3248, 0.8906, 0.3012, 0.8381, 0.2655, 0.834, 0.2806, 0.8906, 0.3012, 0.8974, 0.276, 0.8394, 0.25, 0.8381, 0.2655, 0.8974, 0.276, 0.8997, 0.25, 0.8381, 0.2345, 0.8394, 0.25, 0.8997, 0.25, 0.8974, 0.224, 0.834, 0.2194, 0.8381, 0.2345, 0.8974, 0.224, 0.8906, 0.1988, 0.8274, 0.2053, 0.834, 0.2194, 0.8906, 0.1988, 0.8796, 0.1752, 0.8185, 0.1925, 0.8274, 0.2053, 0.8796, 0.1752, 0.8646, 0.1538, 0.8075, 0.1815, 0.8185, 0.1925, 0.8646, 0.1538, 0.8462, 0.1354, 0.7947, 0.1726, 0.8075, 0.1815, 0.8462, 0.1354, 0.8248, 0.1204, 0.7806, 0.166, 0.7947, 0.1726, 0.8248, 0.1204, 0.8012, 0.1094, 0.7655, 0.1619, 0.7806, 0.166, 0.8012, 0.1094, 0.776, 0.1026, 0.75, 0.1606, 0.7655, 0.1619, 0.776, 0.1026, 0.75, 0.1003, 0.7345, 0.1619, 0.75, 0.1606, 0.75, 0.1003, 0.724, 0.1026, 0.7194, 0.166, 0.7345, 0.1619, 0.724, 0.1026, 0.6988, 0.1094, 0.7053, 0.1726, 0.7194, 0.166, 0.6988, 0.1094, 0.6752, 0.1204, 0.6925, 0.1815, 0.7053, 0.1726, 0.6752, 0.1204, 0.6538, 0.1354, 0.6815, 0.1925, 0.6925, 0.1815, 0.6538, 0.1354, 0.6354, 0.1538, 0.6726, 0.2053, 0.6815, 0.1925, 0.6354, 0.1538, 0.6204, 0.1752, 0.666, 0.2194, 0.6726, 0.2053, 0.6204, 0.1752, 0.6094, 0.1988, 0.6619, 0.2345, 0.666, 0.2194, 0.6094, 0.1988, 0.6026, 0.224, 0.6606, 0.25, 0.6619, 0.2345, 0.6026, 0.224, 0.6003, 0.25, 0.6619, 0.2655, 0.6606, 0.25, 0.6003, 0.25, 0.6026, 0.276, 0.666, 0.2806, 0.6619, 0.2655, 0.6026, 0.276, 0.6094, 0.3012, 0.6726, 0.2947, 0.666, 0.2806, 0.6094, 0.3012, 0.6204, 0.3248, 0.6815, 0.3075, 0.6726, 0.2947, 0.6204, 0.3248, 0.6354, 0.3462, 0.6925, 0.3185, 0.6815, 0.3075, 0.6354, 0.3462, 0.6538, 0.3646, 0.7053, 0.3274, 0.6925, 0.3185, 0.6538, 0.3646, 0.6752, 0.3796, 0.7194, 0.334, 0.7053, 0.3274, 0.6752, 0.3796, 0.6988, 0.3906, 0.7345, 0.3381, 0.7194, 0.334, 0.6988, 0.3906, 0.724, 0.3974, 0.75, 0.3394, 0.7345, 0.3381, 0.724, 0.3974, 0.75, 0.3997, 0.75, 0.3394, 0.7655, 0.3381, 0.7806, 0.334, 0.7947, 0.3274, 0.8075, 0.3185, 0.8185, 0.3075, 0.8274, 0.2947, 0.834, 0.2806, 0.8381, 0.2655, 0.8394, 0.25, 0.8381, 0.2345, 0.834, 0.2194, 0.8274, 0.2053, 0.8185, 0.1925, 0.8075, 0.1815, 0.7947, 0.1726, 0.7806, 0.166, 0.7655, 0.1619, 0.75, 0.1606, 0.7345, 0.1619, 0.7194, 0.166, 0.7053, 0.1726, 0.6925, 0.1815, 0.6815, 0.1925, 0.6726, 0.2053, 0.666, 0.2194, 0.6619, 0.2345, 0.6606, 0.25, 0.6619, 0.2655, 0.666, 0.2806, 0.6726, 0.2947, 0.6815, 0.3075, 0.6925, 0.3185, 0.7053, 0.3274, 0.7194, 0.334, 0.7345, 0.3381, 0.8185, 0.3075, 0.8274, 0.2947, 0.8274, 0.2947, 0.8185, 0.3075, 0.6925, 0.3185, 0.7053, 0.3274, 0.7053, 0.3274, 0.6925, 0.3185, 0.7345, 0.1619, 0.7194, 0.166, 0.7194, 0.166, 0.7345, 0.1619, 0.8274, 0.2947, 0.834, 0.2806, 0.834, 0.2806, 0.8274, 0.2947, 0.7053, 0.3274, 0.7194, 0.334, 0.7194, 0.334, 0.7053, 0.3274, 0.7194, 0.166, 0.7053, 0.1726, 0.7053, 0.1726, 0.7194, 0.166, 0.834, 0.2806, 0.8381, 0.2655, 0.8381, 0.2655, 0.834, 0.2806, 0.7194, 0.334, 0.7345, 0.3381, 0.7345, 0.3381, 0.7194, 0.334, 0.7053, 0.1726, 0.6925, 0.1815, 0.6925, 0.1815, 0.7053, 0.1726, 0.8381, 0.2655, 0.8394, 0.25, 0.8394, 0.25, 0.8381, 0.2655, 0.7345, 0.3381, 0.75, 0.3394, 0.75, 0.3394, 0.7345, 0.3381, 0.6925, 0.1815, 0.6815, 0.1925, 0.6815, 0.1925, 0.6925, 0.1815, 0.8394, 0.25, 0.8381, 0.2345, 0.8381, 0.2345, 0.8394, 0.25, 0.6815, 0.1925, 0.6726, 0.2053, 0.6726, 0.2053, 0.6815, 0.1925, 0.8381, 0.2345, 0.834, 0.2194, 0.834, 0.2194, 0.8381, 0.2345, 0.6726, 0.2053, 0.666, 0.2194, 0.666, 0.2194, 0.6726, 0.2053, 0.834, 0.2194, 0.8274, 0.2053, 0.8274, 0.2053, 0.834, 0.2194, 0.666, 0.2194, 0.6619, 0.2345, 0.6619, 0.2345, 0.666, 0.2194, 0.8274, 0.2053, 0.8185, 0.1925, 0.8185, 0.1925, 0.8274, 0.2053, 0.6619, 0.2345, 0.6606, 0.25, 0.6606, 0.25, 0.6619, 0.2345, 0.8185, 0.1925, 0.8075, 0.1815, 0.8075, 0.1815, 0.8185, 0.1925, 0.75, 0.3394, 0.7655, 0.3381, 0.7655, 0.3381, 0.75, 0.3394, 0.6606, 0.25, 0.6619, 0.2655, 0.6619, 0.2655, 0.6606, 0.25, 0.8075, 0.1815, 0.7947, 0.1726, 0.7947, 0.1726, 0.8075, 0.1815, 0.7655, 0.3381, 0.7806, 0.334, 0.7806, 0.334, 0.7655, 0.3381, 0.6619, 0.2655, 0.666, 0.2806, 0.666, 0.2806, 0.6619, 0.2655, 0.7947, 0.1726, 0.7806, 0.166, 0.7806, 0.166, 0.7947, 0.1726, 0.7806, 0.334, 0.7947, 0.3274, 0.7947, 0.3274, 0.7806, 0.334, 0.666, 0.2806, 0.6726, 0.2947, 0.6726, 0.2947, 0.666, 0.2806, 0.7806, 0.166, 0.7655, 0.1619, 0.7655, 0.1619, 0.7806, 0.166, 0.7947, 0.3274, 0.8075, 0.3185, 0.8075, 0.3185, 0.7947, 0.3274, 0.6726, 0.2947, 0.6815, 0.3075, 0.6815, 0.3075, 0.6726, 0.2947, 0.7655, 0.1619, 0.75, 0.1606, 0.75, 0.1606, 0.7655, 0.1619, 0.8075, 0.3185, 0.8185, 0.3075, 0.8185, 0.3075, 0.8075, 0.3185, 0.6815, 0.3075, 0.6925, 0.3185, 0.6925, 0.3185, 0.6815, 0.3075])
me_cylinder_003.materials.append(None)
me_cylinder_003.use_remesh_fix_poles = True
me_cylinder_003.use_remesh_preserve_attributes = False
me_cylinder_003.update()
me_cylinder_004 = bpy.data.meshes.new('Cylinder.004')
me_cylinder_004.from_pydata([(5.539e-07, 1.098, -1.5), (0.1907, 1.082, -1.5), (0.3757, 1.032, -1.5), (0.5492, 0.9513, -1.5), (0.7061, 0.8415, -1.5), (0.8415, 0.7061, -1.5), (0.9513, 0.5492, -1.5), (1.032, 0.3757, -1.5), (1.082, 0.1907, -1.5), (1.098, -4.726e-08, -1.5), (1.082, -0.1907, -1.5), (1.032, -0.3757, -1.5), (0.9513, -0.5492, -1.5), (0.8415, -0.7061, -1.5), (0.7061, -0.8415, -1.5), (0.5492, -0.9513, -1.5), (0.3757, -1.032, -1.5), (0.1907, -1.082, -1.5), (-9.677e-08, -1.098, -1.5), (-0.1907, -1.082, -1.5), (-0.3757, -1.032, -1.5), (-0.5492, -0.9513, -1.5), (-0.7061, -0.8415, -1.5), (-0.8415, -0.7061, -1.5), (-0.9513, -0.5492, -1.5), (-1.032, -0.3757, -1.5), (-1.082, -0.1907, -1.5), (-1.098, -1.158e-07, -1.5), (-1.082, 0.1907, -1.5), (-1.032, 0.3757, -1.5), (-0.9513, 0.5492, -1.5), (-0.8415, 0.7061, -1.5), (-0.7061, 0.8415, -1.5), (-0.5492, 0.9513, -1.5), (-0.3757, 1.032, -1.5), (-0.1907, 1.082, -1.5), (0.1907, 1.082, -1.95), (5.397e-07, 1.098, -1.95), (0.3757, 1.032, -1.95), (0.5492, 0.9513, -1.95), (0.7061, 0.8415, -1.95), (0.8415, 0.7061, -1.95), (0.9513, 0.5492, -1.95), (1.032, 0.3757, -1.95), (1.082, 0.1907, -1.95), (1.098, -4.726e-08, -1.95), (1.082, -0.1907, -1.95), (1.032, -0.3757, -1.95), (0.9513, -0.5492, -1.95), (0.8415, -0.7061, -1.95), (0.7061, -0.8415, -1.95), (0.5492, -0.9513, -1.95), (0.3757, -1.032, -1.95), (0.1907, -1.082, -1.95), (-1.11e-07, -1.098, -1.95), (-0.1907, -1.082, -1.95), (-0.3757, -1.032, -1.95), (-0.5492, -0.9513, -1.95), (-0.7061, -0.8415, -1.95), (-0.8415, -0.7061, -1.95), (-0.9513, -0.5492, -1.95), (-1.032, -0.3757, -1.95), (-1.082, -0.1907, -1.95), (-1.098, -1.158e-07, -1.95), (-1.082, 0.1907, -1.95), (-1.032, 0.3757, -1.95), (-0.9513, 0.5492, -1.95), (-0.8415, 0.7061, -1.95), (-0.7061, 0.8415, -1.95), (-0.5492, 0.9513, -1.95), (-0.3757, 1.032, -1.95), (-0.1907, 1.082, -1.95)], [], [(31, 32, 68, 67), (18, 19, 55, 54), (5, 6, 42, 41), (32, 33, 69, 68), (19, 20, 56, 55), (6, 7, 43, 42), (33, 34, 70, 69), (20, 21, 57, 56), (7, 8, 44, 43), (34, 35, 71, 70), (21, 22, 58, 57), (8, 9, 45, 44), (35, 0, 37, 71), (22, 23, 59, 58), (9, 10, 46, 45), (23, 24, 60, 59), (10, 11, 47, 46), (24, 25, 61, 60), (11, 12, 48, 47), (25, 26, 62, 61), (12, 13, 49, 48), (26, 27, 63, 62), (13, 14, 50, 49), (0, 1, 36, 37), (27, 28, 64, 63), (14, 15, 51, 50), (1, 2, 38, 36), (28, 29, 65, 64), (15, 16, 52, 51), (2, 3, 39, 38), (29, 30, 66, 65), (16, 17, 53, 52), (3, 4, 40, 39), (30, 31, 67, 66), (17, 18, 54, 53), (4, 5, 41, 40)])
_uv = me_cylinder_004.uv_layers.new(name='UVMap')
_uv.uv.foreach_set('vector', [0.6154, 0.363, 0.637, 0.3846, 0.637, 0.3846, 0.6154, 0.363, 0.75, 0.07424, 0.7195, 0.07691, 0.7195, 0.07691, 0.75, 0.07424, 0.8846, 0.363, 0.9022, 0.3379, 0.9022, 0.3379, 0.8846, 0.363, 0.637, 0.3846, 0.6621, 0.4022, 0.6621, 0.4022, 0.637, 0.3846, 0.7195, 0.07691, 0.6899, 0.08484, 0.6899, 0.08484, 0.7195, 0.07691, 0.9022, 0.3379, 0.9152, 0.3101, 0.9152, 0.3101, 0.9022, 0.3379, 0.6621, 0.4022, 0.6899, 0.4152, 0.6899, 0.4152, 0.6621, 0.4022, 0.6899, 0.08484, 0.6621, 0.09779, 0.6621, 0.09779, 0.6899, 0.08484, 0.9152, 0.3101, 0.9231, 0.2805, 0.9231, 0.2805, 0.9152, 0.3101, 0.6899, 0.4152, 0.7195, 0.4231, 0.7195, 0.4231, 0.6899, 0.4152, 0.6621, 0.09779, 0.637, 0.1154, 0.637, 0.1154, 0.6621, 0.09779, 0.9231, 0.2805, 0.9258, 0.25, 0.9258, 0.25, 0.9231, 0.2805, 0.7195, 0.4231, 0.75, 0.4258, 0.75, 0.4258, 0.7195, 0.4231, 0.637, 0.1154, 0.6154, 0.137, 0.6154, 0.137, 0.637, 0.1154, 0.9258, 0.25, 0.9231, 0.2195, 0.9231, 0.2195, 0.9258, 0.25, 0.6154, 0.137, 0.5978, 0.1621, 0.5978, 0.1621, 0.6154, 0.137, 0.9231, 0.2195, 0.9152, 0.1899, 0.9152, 0.1899, 0.9231, 0.2195, 0.5978, 0.1621, 0.5848, 0.1899, 0.5848, 0.1899, 0.5978, 0.1621, 0.9152, 0.1899, 0.9022, 0.1621, 0.9022, 0.1621, 0.9152, 0.1899, 0.5848, 0.1899, 0.5769, 0.2195, 0.5769, 0.2195, 0.5848, 0.1899, 0.9022, 0.1621, 0.8846, 0.137, 0.8846, 0.137, 0.9022, 0.1621, 0.5769, 0.2195, 0.5742, 0.25, 0.5742, 0.25, 0.5769, 0.2195, 0.8846, 0.137, 0.863, 0.1154, 0.863, 0.1154, 0.8846, 0.137, 0.75, 0.4258, 0.7805, 0.4231, 0.7805, 0.4231, 0.75, 0.4258, 0.5742, 0.25, 0.5769, 0.2805, 0.5769, 0.2805, 0.5742, 0.25, 0.863, 0.1154, 0.8379, 0.09779, 0.8379, 0.09779, 0.863, 0.1154, 0.7805, 0.4231, 0.8101, 0.4152, 0.8101, 0.4152, 0.7805, 0.4231, 0.5769, 0.2805, 0.5848, 0.3101, 0.5848, 0.3101, 0.5769, 0.2805, 0.8379, 0.09779, 0.8101, 0.08484, 0.8101, 0.08484, 0.8379, 0.09779, 0.8101, 0.4152, 0.8379, 0.4022, 0.8379, 0.4022, 0.8101, 0.4152, 0.5848, 0.3101, 0.5978, 0.3379, 0.5978, 0.3379, 0.5848, 0.3101, 0.8101, 0.08484, 0.7805, 0.07691, 0.7805, 0.07691, 0.8101, 0.08484, 0.8379, 0.4022, 0.863, 0.3846, 0.863, 0.3846, 0.8379, 0.4022, 0.5978, 0.3379, 0.6154, 0.363, 0.6154, 0.363, 0.5978, 0.3379, 0.7805, 0.07691, 0.75, 0.07424, 0.75, 0.07424, 0.7805, 0.07691, 0.863, 0.3846, 0.8846, 0.363, 0.8846, 0.363, 0.863, 0.3846])
me_cylinder_004.use_remesh_fix_poles = True
me_cylinder_004.use_remesh_preserve_attributes = False
me_cylinder_004.update()
me_cylinder_005 = bpy.data.meshes.new('Cylinder.005')
me_cylinder_005.from_pydata([(-1.192e-07, 1.148, 1.5), (0.0, 1.5, 1.15), (0.1994, 1.131, 1.5), (0.2605, 1.477, 1.15), (0.3927, 1.079, 1.5), (0.513, 1.41, 1.15), (0.5741, 0.9944, 1.5), (0.75, 1.299, 1.15), (0.7381, 0.8796, 1.5), (0.9642, 1.149, 1.15), (0.8796, 0.7381, 1.5), (1.149, 0.9642, 1.15), (0.9944, 0.5741, 1.5), (1.299, 0.75, 1.15), (1.079, 0.3927, 1.5), (1.41, 0.513, 1.15), (1.131, 0.1994, 1.5), (1.477, 0.2605, 1.15), (1.148, 6.37e-07, 1.5), (1.5, -6.557e-08, 1.15), (1.131, -0.1994, 1.5), (1.477, -0.2605, 1.15), (1.079, -0.3927, 1.5), (1.41, -0.513, 1.15), (0.9944, -0.5741, 1.5), (1.299, -0.75, 1.15), (0.8796, -0.7381, 1.5), (1.149, -0.9642, 1.15), (0.7381, -0.8796, 1.5), (0.9642, -1.149, 1.15), (0.5741, -0.9944, 1.5), (0.75, -1.299, 1.15), (0.3927, -1.079, 1.5), (0.513, -1.41, 1.15), (0.1994, -1.131, 1.5), (0.2605, -1.477, 1.15), (-8.941e-08, -1.148, 1.5), (-1.311e-07, -1.5, 1.15), (-0.1994, -1.131, 1.5), (-0.2605, -1.477, 1.15), (-0.3927, -1.079, 1.5), (-0.513, -1.41, 1.15), (-0.5741, -0.9944, 1.5), (-0.75, -1.299, 1.15), (-0.7381, -0.8796, 1.5), (-0.9642, -1.149, 1.15), (-0.8796, -0.7381, 1.5), (-1.149, -0.9642, 1.15), (-0.9944, -0.5741, 1.5), (-1.299, -0.75, 1.15), (-1.079, -0.3927, 1.5), (-1.41, -0.513, 1.15), (-1.131, -0.1994, 1.5), (-1.477, -0.2605, 1.15), (-1.148, -1.434e-07, 1.5), (-1.5, 1.789e-08, 1.15), (-1.131, 0.1994, 1.5), (-1.477, 0.2605, 1.15), (-1.079, 0.3927, 1.5), (-1.41, 0.513, 1.15), (-0.9944, 0.5741, 1.5), (-1.299, 0.75, 1.15), (-0.8796, 0.7381, 1.5), (-1.149, 0.9642, 1.15), (-0.7381, 0.8796, 1.5), (-0.9642, 1.149, 1.15), (-0.5741, 0.9944, 1.5), (-0.75, 1.299, 1.15), (-0.3927, 1.079, 1.5), (-0.513, 1.41, 1.15), (-0.1994, 1.131, 1.5), (-0.2605, 1.477, 1.15), (-1.235e-07, 1.148, 1.65), (0.1994, 1.131, 1.65), (0.3927, 1.079, 1.65), (0.5741, 0.9944, 1.65), (0.7381, 0.8796, 1.65), (0.8796, 0.7381, 1.65), (0.9944, 0.5741, 1.65), (1.079, 0.3927, 1.65), (1.131, 0.1994, 1.65), (1.148, 6.37e-07, 1.65), (1.131, -0.1994, 1.65), (1.079, -0.3927, 1.65), (0.9944, -0.5741, 1.65), (0.8796, -0.7381, 1.65), (0.7381, -0.8796, 1.65), (0.5741, -0.9944, 1.65), (0.3927, -1.079, 1.65), (0.1994, -1.131, 1.65), (-9.375e-08, -1.148, 1.65), (-0.1994, -1.131, 1.65), (-0.3927, -1.079, 1.65), (-0.5741, -0.9944, 1.65), (-0.7381, -0.8796, 1.65), (-0.8796, -0.7381, 1.65), (-0.9944, -0.5741, 1.65), (-1.079, -0.3927, 1.65), (-1.131, -0.1994, 1.65), (-1.148, -1.434e-07, 1.65), (-1.131, 0.1994, 1.65), (-1.079, 0.3927, 1.65), (-0.9944, 0.5741, 1.65), (-0.8796, 0.7381, 1.65), (-0.7381, 0.8796, 1.65), (-0.5741, 0.9944, 1.65), (-0.3927, 1.079, 1.65), (-0.1994, 1.131, 1.65), (-1.226e-07, 0.8973, 1.65), (0.1558, 0.8837, 1.65), (0.3069, 0.8432, 1.65), (0.4487, 0.7771, 1.65), (0.5768, 0.6874, 1.65), (0.6874, 0.5768, 1.65), (0.7771, 0.4487, 1.65), (0.8432, 0.3069, 1.65), (0.8837, 0.1558, 1.65), (0.8973, 5.685e-07, 1.65), (0.8837, -0.1558, 1.65), (0.8432, -0.3069, 1.65), (0.7771, -0.4487, 1.65), (0.6874, -0.5768, 1.65), (0.5768, -0.6874, 1.65), (0.4487, -0.7771, 1.65), (0.3069, -0.8432, 1.65), (0.1558, -0.8837, 1.65), (-7.967e-08, -0.8973, 1.65), (-0.1558, -0.8837, 1.65), (-0.3069, -0.8432, 1.65), (-0.4487, -0.7771, 1.65), (-0.5768, -0.6874, 1.65), (-0.6874, -0.5768, 1.65), (-0.7771, -0.4487, 1.65), (-0.8432, -0.3069, 1.65), (-0.8837, -0.1558, 1.65), (-0.8973, -1.819e-07, 1.65), (-0.8837, 0.1558, 1.65), (-0.8432, 0.3069, 1.65), (-0.7771, 0.4487, 1.65), (-0.6874, 0.5768, 1.65), (-0.5768, 0.6874, 1.65), (-0.4487, 0.7771, 1.65), (-0.3069, 0.8432, 1.65), (-0.1558, 0.8837, 1.65), (5.539e-07, 1.098, -1.5), (0.0, 1.5, -1.3), (0.2605, 1.477, -1.3), (0.1907, 1.082, -1.5), (0.513, 1.41, -1.3), (0.3757, 1.032, -1.5), (0.75, 1.299, -1.3), (0.5492, 0.9513, -1.5), (0.9642, 1.149, -1.3), (0.7061, 0.8415, -1.5), (1.149, 0.9642, -1.3), (0.8415, 0.7061, -1.5), (1.299, 0.75, -1.3), (0.9513, 0.5492, -1.5), (1.41, 0.513, -1.3), (1.032, 0.3757, -1.5), (1.477, 0.2605, -1.3), (1.082, 0.1907, -1.5), (1.5, -6.557e-08, -1.3), (1.098, -4.726e-08, -1.5), (1.477, -0.2605, -1.3), (1.082, -0.1907, -1.5), (1.41, -0.513, -1.3), (1.032, -0.3757, -1.5), (1.299, -0.75, -1.3), (0.9513, -0.5492, -1.5), (1.149, -0.9642, -1.3), (0.8415, -0.7061, -1.5), (0.9642, -1.149, -1.3), (0.7061, -0.8415, -1.5), (0.75, -1.299, -1.3), (0.5492, -0.9513, -1.5), (0.513, -1.41, -1.3), (0.3757, -1.032, -1.5), (0.2605, -1.477, -1.3), (0.1907, -1.082, -1.5), (-1.311e-07, -1.5, -1.3), (-9.677e-08, -1.098, -1.5), (-0.2605, -1.477, -1.3), (-0.1907, -1.082, -1.5), (-0.513, -1.41, -1.3), (-0.3757, -1.032, -1.5), (-0.75, -1.299, -1.3), (-0.5492, -0.9513, -1.5), (-0.9642, -1.149, -1.3), (-0.7061, -0.8415, -1.5), (-1.149, -0.9642, -1.3), (-0.8415, -0.7061, -1.5), (-1.299, -0.75, -1.3), (-0.9513, -0.5492, -1.5), (-1.41, -0.513, -1.3), (-1.032, -0.3757, -1.5), (-1.477, -0.2605, -1.3), (-1.082, -0.1907, -1.5), (-1.5, 1.789e-08, -1.3), (-1.098, -1.158e-07, -1.5), (-1.477, 0.2605, -1.3), (-1.082, 0.1907, -1.5), (-1.41, 0.513, -1.3), (-1.032, 0.3757, -1.5), (-1.299, 0.75, -1.3), (-0.9513, 0.5492, -1.5), (-1.149, 0.9642, -1.3), (-0.8415, 0.7061, -1.5), (-0.9642, 1.149, -1.3), (-0.7061, 0.8415, -1.5), (-0.75, 1.299, -1.3), (-0.5492, 0.9513, -1.5), (-0.513, 1.41, -1.3), (-0.3757, 1.032, -1.5), (-0.2605, 1.477, -1.3), (-0.1907, 1.082, -1.5), (0.2256, 1.279, -1.5), (6.109e-07, 1.299, -1.5), (0.4444, 1.221, -1.5), (0.6496, 1.125, -1.5), (0.8351, 0.9953, -1.5), (0.9953, 0.8351, -1.5), (1.125, 0.6496, -1.5), (1.221, 0.4444, -1.5), (1.279, 0.2256, -1.5), (1.299, -5.402e-08, -1.5), (1.279, -0.2256, -1.5), (1.221, -0.4444, -1.5), (1.125, -0.6496, -1.5), (0.9953, -0.8351, -1.5), (0.8351, -0.9953, -1.5), (0.6496, -1.125, -1.5), (0.4444, -1.221, -1.5), (0.2256, -1.279, -1.5), (-1.08e-07, -1.299, -1.5), (-0.2256, -1.279, -1.5), (-0.4444, -1.221, -1.5), (-0.6496, -1.125, -1.5), (-0.8351, -0.9953, -1.5), (-0.9953, -0.8351, -1.5), (-1.125, -0.6496, -1.5), (-1.221, -0.4444, -1.5), (-1.279, -0.2256, -1.5), (-1.299, -7.823e-08, -1.5), (-1.279, 0.2256, -1.5), (-1.221, 0.4444, -1.5), (-1.125, 0.6496, -1.5), (-0.9953, 0.8351, -1.5), (-0.8351, 0.9953, -1.5), (-0.6496, 1.125, -1.5), (-0.4444, 1.221, -1.5), (-0.2256, 1.279, -1.5)], [], [(145, 1, 3, 146), (150, 7, 9, 152), (152, 9, 11, 154), (154, 11, 13, 156), (156, 13, 15, 158), (158, 15, 17, 160), (160, 17, 19, 162), (162, 19, 21, 164), (164, 21, 23, 166), (166, 23, 25, 168), (168, 25, 27, 170), (170, 27, 29, 172), (172, 29, 31, 174), (174, 31, 33, 176), (176, 33, 35, 178), (178, 35, 37, 180), (180, 37, 39, 182), (182, 39, 41, 184), (184, 41, 43, 186), (186, 43, 45, 188), (188, 45, 47, 190), (190, 47, 49, 192), (192, 49, 51, 194), (194, 51, 53, 196), (196, 53, 55, 198), (198, 55, 57, 200), (200, 57, 59, 202), (202, 59, 61, 204), (204, 61, 63, 206), (206, 63, 65, 208), (208, 65, 67, 210), (210, 67, 69, 212), (212, 69, 71, 214), (146, 3, 5, 148), (148, 5, 7, 150), (214, 71, 1, 145), (3, 1, 0, 2), (5, 3, 2, 4), (7, 5, 4, 6), (9, 7, 6, 8), (11, 9, 8, 10), (13, 11, 10, 12), (15, 13, 12, 14), (17, 15, 14, 16), (19, 17, 16, 18), (21, 19, 18, 20), (23, 21, 20, 22), (25, 23, 22, 24), (27, 25, 24, 26), (29, 27, 26, 28), (31, 29, 28, 30), (33, 31, 30, 32), (35, 33, 32, 34), (37, 35, 34, 36), (39, 37, 36, 38), (41, 39, 38, 40), (43, 41, 40, 42), (45, 43, 42, 44), (47, 45, 44, 46), (49, 47, 46, 48), (51, 49, 48, 50), (53, 51, 50, 52), (55, 53, 52, 54), (57, 55, 54, 56), (59, 57, 56, 58), (61, 59, 58, 60), (63, 61, 60, 62), (65, 63, 62, 64), (67, 65, 64, 66), (69, 67, 66, 68), (71, 69, 68, 70), (1, 71, 70, 0), (54, 52, 98, 99), (10, 8, 76, 77), (28, 26, 85, 86), (46, 44, 94, 95), (64, 62, 103, 104), (2, 0, 72, 73), (20, 18, 81, 82), (38, 36, 90, 91), (56, 54, 99, 100), (12, 10, 77, 78), (30, 28, 86, 87), (48, 46, 95, 96), (66, 64, 104, 105), (4, 2, 73, 74), (22, 20, 82, 83), (40, 38, 91, 92), (58, 56, 100, 101), (14, 12, 78, 79), (32, 30, 87, 88), (50, 48, 96, 97), (68, 66, 105, 106), (6, 4, 74, 75), (24, 22, 83, 84), (42, 40, 92, 93), (60, 58, 101, 102), (16, 14, 79, 80), (34, 32, 88, 89), (52, 50, 97, 98), (70, 68, 106, 107), (8, 6, 75, 76), (26, 24, 84, 85), (44, 42, 93, 94), (62, 60, 102, 103), (0, 70, 107, 72), (18, 16, 80, 81), (36, 34, 89, 90), (108, 109, 73, 72), (109, 110, 74, 73), (110, 111, 75, 74), (111, 112, 76, 75), (112, 113, 77, 76), (113, 114, 78, 77), (114, 115, 79, 78), (115, 116, 80, 79), (116, 117, 81, 80), (117, 118, 82, 81), (118, 119, 83, 82), (119, 120, 84, 83), (120, 121, 85, 84), (121, 122, 86, 85), (122, 123, 87, 86), (123, 124, 88, 87), (124, 125, 89, 88), (125, 126, 90, 89), (126, 127, 91, 90), (127, 128, 92, 91), (128, 129, 93, 92), (129, 130, 94, 93), (130, 131, 95, 94), (131, 132, 96, 95), (132, 133, 97, 96), (133, 134, 98, 97), (134, 135, 99, 98), (135, 136, 100, 99), (136, 137, 101, 100), (137, 138, 102, 101), (138, 139, 103, 102), (139, 140, 104, 103), (140, 141, 105, 104), (141, 142, 106, 105), (142, 143, 107, 106), (143, 108, 72, 107), (145, 146, 216, 217), (146, 148, 218, 216), (148, 150, 219, 218), (150, 152, 220, 219), (152, 154, 221, 220), (154, 156, 222, 221), (156, 158, 223, 222), (158, 160, 224, 223), (160, 162, 225, 224), (162, 164, 226, 225), (164, 166, 227, 226), (166, 168, 228, 227), (168, 170, 229, 228), (170, 172, 230, 229), (172, 174, 231, 230), (174, 176, 232, 231), (176, 178, 233, 232), (178, 180, 234, 233), (180, 182, 235, 234), (182, 184, 236, 235), (184, 186, 237, 236), (186, 188, 238, 237), (188, 190, 239, 238), (190, 192, 240, 239), (192, 194, 241, 240), (194, 196, 242, 241), (196, 198, 243, 242), (198, 200, 244, 243), (200, 202, 245, 244), (202, 204, 246, 245), (204, 206, 247, 246), (206, 208, 248, 247), (208, 210, 249, 248), (210, 212, 250, 249), (212, 214, 251, 250), (214, 145, 217, 251), (147, 144, 217, 216), (149, 147, 216, 218), (151, 149, 218, 219), (153, 151, 219, 220), (155, 153, 220, 221), (157, 155, 221, 222), (159, 157, 222, 223), (161, 159, 223, 224), (163, 161, 224, 225), (165, 163, 225, 226), (167, 165, 226, 227), (169, 167, 227, 228), (171, 169, 228, 229), (173, 171, 229, 230), (175, 173, 230, 231), (177, 175, 231, 232), (179, 177, 232, 233), (181, 179, 233, 234), (183, 181, 234, 235), (185, 183, 235, 236), (187, 185, 236, 237), (189, 187, 237, 238), (191, 189, 238, 239), (193, 191, 239, 240), (195, 193, 240, 241), (197, 195, 241, 242), (199, 197, 242, 243), (201, 199, 243, 244), (203, 201, 244, 245), (205, 203, 245, 246), (207, 205, 246, 247), (209, 207, 247, 248), (211, 209, 248, 249), (213, 211, 249, 250), (215, 213, 250, 251), (144, 215, 251, 217)])
_uv = me_cylinder_005.uv_layers.new(name='UVMap')
_uv.uv.foreach_set('vector', [1.0, 0.5333, 1.0, 0.9416, 0.9722, 0.9416, 0.9722, 0.5333, 0.9167, 0.5333, 0.9167, 0.9416, 0.8889, 0.9416, 0.8889, 0.5333, 0.8889, 0.5333, 0.8889, 0.9416, 0.8611, 0.9416, 0.8611, 0.5333, 0.8611, 0.5333, 0.8611, 0.9416, 0.8333, 0.9416, 0.8333, 0.5333, 0.8333, 0.5333, 0.8333, 0.9416, 0.8056, 0.9416, 0.8056, 0.5333, 0.8056, 0.5333, 0.8056, 0.9416, 0.7778, 0.9416, 0.7778, 0.5333, 0.7778, 0.5333, 0.7778, 0.9416, 0.75, 0.9416, 0.75, 0.5333, 0.75, 0.5333, 0.75, 0.9416, 0.7222, 0.9416, 0.7222, 0.5333, 0.7222, 0.5333, 0.7222, 0.9416, 0.6944, 0.9416, 0.6944, 0.5333, 0.6944, 0.5333, 0.6944, 0.9416, 0.6667, 0.9416, 0.6667, 0.5333, 0.6667, 0.5333, 0.6667, 0.9416, 0.6389, 0.9416, 0.6389, 0.5333, 0.6389, 0.5333, 0.6389, 0.9416, 0.6111, 0.9416, 0.6111, 0.5333, 0.6111, 0.5333, 0.6111, 0.9416, 0.5833, 0.9416, 0.5833, 0.5333, 0.5833, 0.5333, 0.5833, 0.9416, 0.5556, 0.9416, 0.5556, 0.5333, 0.5556, 0.5333, 0.5556, 0.9416, 0.5278, 0.9416, 0.5278, 0.5333, 0.5278, 0.5333, 0.5278, 0.9416, 0.5, 0.9416, 0.5, 0.5333, 0.5, 0.5333, 0.5, 0.9416, 0.4722, 0.9416, 0.4722, 0.5333, 0.4722, 0.5333, 0.4722, 0.9416, 0.4444, 0.9416, 0.4444, 0.5333, 0.4444, 0.5333, 0.4444, 0.9416, 0.4167, 0.9416, 0.4167, 0.5333, 0.4167, 0.5333, 0.4167, 0.9416, 0.3889, 0.9416, 0.3889, 0.5333, 0.3889, 0.5333, 0.3889, 0.9416, 0.3611, 0.9416, 0.3611, 0.5333, 0.3611, 0.5333, 0.3611, 0.9416, 0.3333, 0.9416, 0.3333, 0.5333, 0.3333, 0.5333, 0.3333, 0.9416, 0.3056, 0.9416, 0.3056, 0.5333, 0.3056, 0.5333, 0.3056, 0.9416, 0.2778, 0.9416, 0.2778, 0.5333, 0.2778, 0.5333, 0.2778, 0.9416, 0.25, 0.9416, 0.25, 0.5333, 0.25, 0.5333, 0.25, 0.9416, 0.2222, 0.9416, 0.2222, 0.5333, 0.2222, 0.5333, 0.2222, 0.9416, 0.1944, 0.9416, 0.1944, 0.5333, 0.1944, 0.5333, 0.1944, 0.9416, 0.1667, 0.9416, 0.1667, 0.5333, 0.1667, 0.5333, 0.1667, 0.9416, 0.1389, 0.9416, 0.1389, 0.5333, 0.1389, 0.5333, 0.1389, 0.9416, 0.1111, 0.9416, 0.1111, 0.5333, 0.1111, 0.5333, 0.1111, 0.9416, 0.08333, 0.9416, 0.08333, 0.5333, 0.08333, 0.5333, 0.08333, 0.9416, 0.05556, 0.9416, 0.05556, 0.5333, 0.05556, 0.5333, 0.05556, 0.9416, 0.02778, 0.9416, 0.02778, 0.5333, 0.9722, 0.5333, 0.9722, 0.9416, 0.9444, 0.9416, 0.9444, 0.5333, 0.9444, 0.5333, 0.9444, 0.9416, 0.9167, 0.9416, 0.9167, 0.5333, 0.02778, 0.5333, 0.02778, 0.9416, -3.316e-07, 0.9416, -3.316e-07, 0.5333, 0.9722, 0.9416, 1.0, 0.9416, 0.9967, 1.0, 0.9755, 1.0, 0.9444, 0.9416, 0.9722, 0.9416, 0.969, 1.0, 0.9477, 1.0, 0.9167, 0.9416, 0.9444, 0.9416, 0.9412, 1.0, 0.9199, 1.0, 0.8889, 0.9416, 0.9167, 0.9416, 0.9134, 1.0, 0.8921, 1.0, 0.8611, 0.9416, 0.8889, 0.9416, 0.8856, 1.0, 0.8644, 1.0, 0.8333, 0.9416, 0.8611, 0.9416, 0.8579, 1.0, 0.8366, 1.0, 0.8056, 0.9416, 0.8333, 0.9416, 0.8301, 1.0, 0.8088, 1.0, 0.7778, 0.9416, 0.8056, 0.9416, 0.8023, 1.0, 0.781, 1.0, 0.75, 0.9416, 0.7778, 0.9416, 0.7745, 1.0, 0.7533, 1.0, 0.7222, 0.9416, 0.75, 0.9416, 0.7467, 1.0, 0.7255, 1.0, 0.6944, 0.9416, 0.7222, 0.9416, 0.719, 1.0, 0.6977, 1.0, 0.6667, 0.9416, 0.6944, 0.9416, 0.6912, 1.0, 0.6699, 1.0, 0.6389, 0.9416, 0.6667, 0.9416, 0.6634, 1.0, 0.6421, 1.0, 0.6111, 0.9416, 0.6389, 0.9416, 0.6356, 1.0, 0.6144, 1.0, 0.5833, 0.9416, 0.6111, 0.9416, 0.6079, 1.0, 0.5866, 1.0, 0.5556, 0.9416, 0.5833, 0.9416, 0.5801, 1.0, 0.5588, 1.0, 0.5278, 0.9416, 0.5556, 0.9416, 0.5523, 1.0, 0.531, 1.0, 0.5, 0.9416, 0.5278, 0.9416, 0.5245, 1.0, 0.5033, 1.0, 0.4722, 0.9416, 0.5, 0.9416, 0.4967, 1.0, 0.4755, 1.0, 0.4444, 0.9416, 0.4722, 0.9416, 0.469, 1.0, 0.4477, 1.0, 0.4167, 0.9416, 0.4444, 0.9416, 0.4412, 1.0, 0.4199, 1.0, 0.3889, 0.9416, 0.4167, 0.9416, 0.4134, 1.0, 0.3921, 1.0, 0.3611, 0.9416, 0.3889, 0.9416, 0.3856, 1.0, 0.3644, 1.0, 0.3333, 0.9416, 0.3611, 0.9416, 0.3579, 1.0, 0.3366, 1.0, 0.3056, 0.9416, 0.3333, 0.9416, 0.3301, 1.0, 0.3088, 1.0, 0.2778, 0.9416, 0.3056, 0.9416, 0.3023, 1.0, 0.281, 1.0, 0.25, 0.9416, 0.2778, 0.9416, 0.2745, 1.0, 0.2533, 1.0, 0.2222, 0.9416, 0.25, 0.9416, 0.2467, 1.0, 0.2255, 1.0, 0.1944, 0.9416, 0.2222, 0.9416, 0.219, 1.0, 0.1977, 1.0, 0.1667, 0.9416, 0.1944, 0.9416, 0.1912, 1.0, 0.1699, 1.0, 0.1389, 0.9416, 0.1667, 0.9416, 0.1634, 1.0, 0.1421, 1.0, 0.1111, 0.9416, 0.1389, 0.9416, 0.1356, 1.0, 0.1144, 1.0, 0.08333, 0.9416, 0.1111, 0.9416, 0.1079, 1.0, 0.08659, 1.0, 0.05556, 0.9416, 0.08333, 0.9416, 0.08008, 1.0, 0.05881, 1.0, 0.02778, 0.9416, 0.05556, 0.9416, 0.0523, 1.0, 0.03103, 1.0, -3.316e-07, 0.9416, 0.02778, 0.9416, 0.02452, 1.0, 0.003256, 1.0, 0.2533, 1.0, 0.2745, 1.0, 0.2745, 1.0, 0.2533, 1.0, 0.8644, 1.0, 0.8856, 1.0, 0.8856, 1.0, 0.8644, 1.0, 0.6144, 1.0, 0.6356, 1.0, 0.6356, 1.0, 0.6144, 1.0, 0.3644, 1.0, 0.3856, 1.0, 0.3856, 1.0, 0.3644, 1.0, 0.1144, 1.0, 0.1356, 1.0, 0.1356, 1.0, 0.1144, 1.0, 0.9755, 1.0, 0.9967, 1.0, 0.9967, 1.0, 0.9755, 1.0, 0.7255, 1.0, 0.7467, 1.0, 0.7467, 1.0, 0.7255, 1.0, 0.4755, 1.0, 0.4967, 1.0, 0.4967, 1.0, 0.4755, 1.0, 0.2255, 1.0, 0.2467, 1.0, 0.2467, 1.0, 0.2255, 1.0, 0.8366, 1.0, 0.8579, 1.0, 0.8579, 1.0, 0.8366, 1.0, 0.5866, 1.0, 0.6079, 1.0, 0.6079, 1.0, 0.5866, 1.0, 0.3366, 1.0, 0.3579, 1.0, 0.3579, 1.0, 0.3366, 1.0, 0.08659, 1.0, 0.1079, 1.0, 0.1079, 1.0, 0.08659, 1.0, 0.9477, 1.0, 0.969, 1.0, 0.969, 1.0, 0.9477, 1.0, 0.6977, 1.0, 0.719, 1.0, 0.719, 1.0, 0.6977, 1.0, 0.4477, 1.0, 0.469, 1.0, 0.469, 1.0, 0.4477, 1.0, 0.1977, 1.0, 0.219, 1.0, 0.219, 1.0, 0.1977, 1.0, 0.8088, 1.0, 0.8301, 1.0, 0.8301, 1.0, 0.8088, 1.0, 0.5588, 1.0, 0.5801, 1.0, 0.5801, 1.0, 0.5588, 1.0, 0.3088, 1.0, 0.3301, 1.0, 0.3301, 1.0, 0.3088, 1.0, 0.05881, 1.0, 0.08008, 1.0, 0.08008, 1.0, 0.05881, 1.0, 0.9199, 1.0, 0.9412, 1.0, 0.9412, 1.0, 0.9199, 1.0, 0.6699, 1.0, 0.6912, 1.0, 0.6912, 1.0, 0.6699, 1.0, 0.4199, 1.0, 0.4412, 1.0, 0.4412, 1.0, 0.4199, 1.0, 0.1699, 1.0, 0.1912, 1.0, 0.1912, 1.0, 0.1699, 1.0, 0.781, 1.0, 0.8023, 1.0, 0.8023, 1.0, 0.781, 1.0, 0.531, 1.0, 0.5523, 1.0, 0.5523, 1.0, 0.531, 1.0, 0.281, 1.0, 0.3023, 1.0, 0.3023, 1.0, 0.281, 1.0, 0.03103, 1.0, 0.0523, 1.0, 0.0523, 1.0, 0.03103, 1.0, 0.8921, 1.0, 0.9134, 1.0, 0.9134, 1.0, 0.8921, 1.0, 0.6421, 1.0, 0.6634, 1.0, 0.6634, 1.0, 0.6421, 1.0, 0.3921, 1.0, 0.4134, 1.0, 0.4134, 1.0, 0.3921, 1.0, 0.1421, 1.0, 0.1634, 1.0, 0.1634, 1.0, 0.1421, 1.0, 0.003256, 1.0, 0.02452, 1.0, 0.02452, 1.0, 0.003256, 1.0, 0.7533, 1.0, 0.7745, 1.0, 0.7745, 1.0, 0.7533, 1.0, 0.5033, 1.0, 0.5245, 1.0, 0.5245, 1.0, 0.5033, 1.0, 0.25, 0.3936, 0.2749, 0.3914, 0.2819, 0.4309, 0.25, 0.4337, 0.2749, 0.3914, 0.2991, 0.3849, 0.3128, 0.4226, 0.2819, 0.4309, 0.2991, 0.3849, 0.3218, 0.3743, 0.3419, 0.4091, 0.3128, 0.4226, 0.3218, 0.3743, 0.3423, 0.36, 0.3681, 0.3907, 0.3419, 0.4091, 0.3423, 0.36, 0.36, 0.3423, 0.3907, 0.3681, 0.3681, 0.3907, 0.36, 0.3423, 0.3743, 0.3218, 0.4091, 0.3419, 0.3907, 0.3681, 0.3743, 0.3218, 0.3849, 0.2991, 0.4226, 0.3128, 0.4091, 0.3419, 0.3849, 0.2991, 0.3914, 0.2749, 0.4309, 0.2819, 0.4226, 0.3128, 0.3914, 0.2749, 0.3936, 0.25, 0.4337, 0.25, 0.4309, 0.2819, 0.3936, 0.25, 0.3914, 0.2251, 0.4309, 0.2181, 0.4337, 0.25, 0.3914, 0.2251, 0.3849, 0.2009, 0.4226, 0.1872, 0.4309, 0.2181, 0.3849, 0.2009, 0.3743, 0.1782, 0.4091, 0.1581, 0.4226, 0.1872, 0.3743, 0.1782, 0.36, 0.1577, 0.3907, 0.1319, 0.4091, 0.1581, 0.36, 0.1577, 0.3423, 0.14, 0.3681, 0.1093, 0.3907, 0.1319, 0.3423, 0.14, 0.3218, 0.1257, 0.3419, 0.09089, 0.3681, 0.1093, 0.3218, 0.1257, 0.2991, 0.1151, 0.3128, 0.07736, 0.3419, 0.09089, 0.2991, 0.1151, 0.2749, 0.1086, 0.2819, 0.06907, 0.3128, 0.07736, 0.2749, 0.1086, 0.25, 0.1064, 0.25, 0.06628, 0.2819, 0.06907, 0.25, 0.1064, 0.2251, 0.1086, 0.2181, 0.06907, 0.25, 0.06628, 0.2251, 0.1086, 0.2009, 0.1151, 0.1872, 0.07736, 0.2181, 0.06907, 0.2009, 0.1151, 0.1782, 0.1257, 0.1581, 0.09089, 0.1872, 0.07736, 0.1782, 0.1257, 0.1577, 0.14, 0.1319, 0.1093, 0.1581, 0.09089, 0.1577, 0.14, 0.14, 0.1577, 0.1093, 0.1319, 0.1319, 0.1093, 0.14, 0.1577, 0.1257, 0.1782, 0.09089, 0.1581, 0.1093, 0.1319, 0.1257, 0.1782, 0.1151, 0.2009, 0.07736, 0.1872, 0.09089, 0.1581, 0.1151, 0.2009, 0.1086, 0.2251, 0.06907, 0.2181, 0.07736, 0.1872, 0.1086, 0.2251, 0.1064, 0.25, 0.06628, 0.25, 0.06907, 0.2181, 0.1064, 0.25, 0.1086, 0.2749, 0.06907, 0.2819, 0.06628, 0.25, 0.1086, 0.2749, 0.1151, 0.2991, 0.07736, 0.3128, 0.06907, 0.2819, 0.1151, 0.2991, 0.1257, 0.3218, 0.09089, 0.3419, 0.07736, 0.3128, 0.1257, 0.3218, 0.14, 0.3423, 0.1093, 0.3681, 0.09089, 0.3419, 0.14, 0.3423, 0.1577, 0.36, 0.1319, 0.3907, 0.1093, 0.3681, 0.1577, 0.36, 0.1782, 0.3743, 0.1581, 0.4091, 0.1319, 0.3907, 0.1782, 0.3743, 0.2009, 0.3849, 0.1872, 0.4226, 0.1581, 0.4091, 0.2009, 0.3849, 0.2251, 0.3914, 0.2181, 0.4309, 0.1872, 0.4226, 0.2251, 0.3914, 0.25, 0.3936, 0.25, 0.4337, 0.2181, 0.4309, 1.0, 0.5333, 0.9722, 0.5333, 0.9741, 0.5, 0.9981, 0.5, 0.9722, 0.5333, 0.9444, 0.5333, 0.9463, 0.5, 0.9704, 0.5, 0.9444, 0.5333, 0.9167, 0.5333, 0.9185, 0.5, 0.9426, 0.5, 0.9167, 0.5333, 0.8889, 0.5333, 0.8907, 0.5, 0.9148, 0.5, 0.8889, 0.5333, 0.8611, 0.5333, 0.863, 0.5, 0.887, 0.5, 0.8611, 0.5333, 0.8333, 0.5333, 0.8352, 0.5, 0.8593, 0.5, 0.8333, 0.5333, 0.8056, 0.5333, 0.8074, 0.5, 0.8315, 0.5, 0.8056, 0.5333, 0.7778, 0.5333, 0.7796, 0.5, 0.8037, 0.5, 0.7778, 0.5333, 0.75, 0.5333, 0.7519, 0.5, 0.7759, 0.5, 0.75, 0.5333, 0.7222, 0.5333, 0.7241, 0.5, 0.7481, 0.5, 0.7222, 0.5333, 0.6944, 0.5333, 0.6963, 0.5, 0.7204, 0.5, 0.6944, 0.5333, 0.6667, 0.5333, 0.6685, 0.5, 0.6926, 0.5, 0.6667, 0.5333, 0.6389, 0.5333, 0.6407, 0.5, 0.6648, 0.5, 0.6389, 0.5333, 0.6111, 0.5333, 0.613, 0.5, 0.637, 0.5, 0.6111, 0.5333, 0.5833, 0.5333, 0.5852, 0.5, 0.6093, 0.5, 0.5833, 0.5333, 0.5556, 0.5333, 0.5574, 0.5, 0.5815, 0.5, 0.5556, 0.5333, 0.5278, 0.5333, 0.5296, 0.5, 0.5537, 0.5, 0.5278, 0.5333, 0.5, 0.5333, 0.5019, 0.5, 0.5259, 0.5, 0.5, 0.5333, 0.4722, 0.5333, 0.4741, 0.5, 0.4981, 0.5, 0.4722, 0.5333, 0.4444, 0.5333, 0.4463, 0.5, 0.4704, 0.5, 0.4444, 0.5333, 0.4167, 0.5333, 0.4185, 0.5, 0.4426, 0.5, 0.4167, 0.5333, 0.3889, 0.5333, 0.3907, 0.5, 0.4148, 0.5, 0.3889, 0.5333, 0.3611, 0.5333, 0.363, 0.5, 0.387, 0.5, 0.3611, 0.5333, 0.3333, 0.5333, 0.3352, 0.5, 0.3593, 0.5, 0.3333, 0.5333, 0.3056, 0.5333, 0.3074, 0.5, 0.3315, 0.5, 0.3056, 0.5333, 0.2778, 0.5333, 0.2796, 0.5, 0.3037, 0.5, 0.2778, 0.5333, 0.25, 0.5333, 0.2519, 0.5, 0.2759, 0.5, 0.25, 0.5333, 0.2222, 0.5333, 0.2241, 0.5, 0.2481, 0.5, 0.2222, 0.5333, 0.1944, 0.5333, 0.1963, 0.5, 0.2204, 0.5, 0.1944, 0.5333, 0.1667, 0.5333, 0.1685, 0.5, 0.1926, 0.5, 0.1667, 0.5333, 0.1389, 0.5333, 0.1407, 0.5, 0.1648, 0.5, 0.1389, 0.5333, 0.1111, 0.5333, 0.113, 0.5, 0.137, 0.5, 0.1111, 0.5333, 0.08333, 0.5333, 0.08519, 0.5, 0.1093, 0.5, 0.08333, 0.5333, 0.05556, 0.5333, 0.05741, 0.5, 0.08147, 0.5, 0.05556, 0.5333, 0.02778, 0.5333, 0.02964, 0.5, 0.0537, 0.5, 0.02778, 0.5333, -3.316e-07, 0.5333, 0.001859, 0.5, 0.02592, 0.5, 0.7805, 0.4231, 0.75, 0.4258, 0.75, 0.4579, 0.7861, 0.4547, 0.8101, 0.4152, 0.7805, 0.4231, 0.7861, 0.4547, 0.8211, 0.4453, 0.8379, 0.4022, 0.8101, 0.4152, 0.8211, 0.4453, 0.8539, 0.43, 0.863, 0.3846, 0.8379, 0.4022, 0.8539, 0.43, 0.8836, 0.4092, 0.8846, 0.363, 0.863, 0.3846, 0.8836, 0.4092, 0.9092, 0.3836, 0.9022, 0.3379, 0.8846, 0.363, 0.9092, 0.3836, 0.93, 0.3539, 0.9152, 0.3101, 0.9022, 0.3379, 0.93, 0.3539, 0.9453, 0.3211, 0.9231, 0.2805, 0.9152, 0.3101, 0.9453, 0.3211, 0.9547, 0.2861, 0.9258, 0.25, 0.9231, 0.2805, 0.9547, 0.2861, 0.9579, 0.25, 0.9231, 0.2195, 0.9258, 0.25, 0.9579, 0.25, 0.9547, 0.2139, 0.9152, 0.1899, 0.9231, 0.2195, 0.9547, 0.2139, 0.9453, 0.1789, 0.9022, 0.1621, 0.9152, 0.1899, 0.9453, 0.1789, 0.93, 0.1461, 0.8846, 0.137, 0.9022, 0.1621, 0.93, 0.1461, 0.9092, 0.1164, 0.863, 0.1154, 0.8846, 0.137, 0.9092, 0.1164, 0.8836, 0.09076, 0.8379, 0.09779, 0.863, 0.1154, 0.8836, 0.09076, 0.8539, 0.06997, 0.8101, 0.08484, 0.8379, 0.09779, 0.8539, 0.06997, 0.8211, 0.05466, 0.7805, 0.07691, 0.8101, 0.08484, 0.8211, 0.05466, 0.7861, 0.04528, 0.75, 0.07424, 0.7805, 0.07691, 0.7861, 0.04528, 0.75, 0.04212, 0.7195, 0.07691, 0.75, 0.07424, 0.75, 0.04212, 0.7139, 0.04528, 0.6899, 0.08484, 0.7195, 0.07691, 0.7139, 0.04528, 0.6789, 0.05466, 0.6621, 0.09779, 0.6899, 0.08484, 0.6789, 0.05466, 0.6461, 0.06997, 0.637, 0.1154, 0.6621, 0.09779, 0.6461, 0.06997, 0.6164, 0.09076, 0.6154, 0.137, 0.637, 0.1154, 0.6164, 0.09076, 0.5908, 0.1164, 0.5978, 0.1621, 0.6154, 0.137, 0.5908, 0.1164, 0.57, 0.1461, 0.5848, 0.1899, 0.5978, 0.1621, 0.57, 0.1461, 0.5547, 0.1789, 0.5769, 0.2195, 0.5848, 0.1899, 0.5547, 0.1789, 0.5453, 0.2139, 0.5742, 0.25, 0.5769, 0.2195, 0.5453, 0.2139, 0.5421, 0.25, 0.5769, 0.2805, 0.5742, 0.25, 0.5421, 0.25, 0.5453, 0.2861, 0.5848, 0.3101, 0.5769, 0.2805, 0.5453, 0.2861, 0.5547, 0.3211, 0.5978, 0.3379, 0.5848, 0.3101, 0.5547, 0.3211, 0.57, 0.3539, 0.6154, 0.363, 0.5978, 0.3379, 0.57, 0.3539, 0.5908, 0.3836, 0.637, 0.3846, 0.6154, 0.363, 0.5908, 0.3836, 0.6164, 0.4092, 0.6621, 0.4022, 0.637, 0.3846, 0.6164, 0.4092, 0.6461, 0.43, 0.6899, 0.4152, 0.6621, 0.4022, 0.6461, 0.43, 0.6789, 0.4453, 0.7195, 0.4231, 0.6899, 0.4152, 0.6789, 0.4453, 0.7139, 0.4547, 0.75, 0.4258, 0.7195, 0.4231, 0.7139, 0.4547, 0.75, 0.4579])
me_cylinder_005.use_remesh_fix_poles = True
me_cylinder_005.use_remesh_preserve_attributes = False
me_cylinder_005.update()
me_cylinder_006 = bpy.data.meshes.new('Cylinder.006')
me_cylinder_006.from_pydata([(0.4567, 0.3832, 1.55), (0.5163, 0.2981, 1.55), (0.5602, 0.2039, 1.55), (0.4567, 0.3832, 2.55), (0.5163, 0.2981, 2.55), (0.5602, 0.2039, 2.55), (-1.394e-07, 0.5962, 1.55), (0.1035, 0.5871, 1.55), (0.2039, 0.5602, 1.55), (0.2981, 0.5163, 1.55), (0.3832, 0.4567, 1.55), (0.4567, 0.3832, 1.55), (0.5602, 0.2039, 1.55), (0.5871, 0.1035, 1.55), (0.5962, 4.702e-07, 1.55), (0.5871, -0.1035, 1.55), (0.5602, -0.2039, 1.55), (0.5163, -0.2981, 1.55), (0.4567, -0.3832, 1.55), (0.3832, -0.4567, 1.55), (0.2981, -0.5163, 1.55), (0.2039, -0.5602, 1.55), (0.1035, -0.5871, 1.55), (-2.602e-09, -0.5962, 1.55), (-0.1035, -0.5871, 1.55), (-0.2039, -0.5602, 1.55), (-0.2981, -0.5163, 1.55), (-0.3832, -0.4567, 1.55), (-0.4567, -0.3832, 1.55), (-0.5163, -0.2981, 1.55), (-0.5602, -0.2039, 1.55), (-0.5871, -0.1035, 1.55), (-0.5962, -1.913e-07, 1.55), (-0.5871, 0.1035, 1.55), (-0.5602, 0.2039, 1.55), (-0.5163, 0.2981, 1.55), (-0.4567, 0.3832, 1.55), (-0.3832, 0.4567, 1.55), (-0.2981, 0.5163, 1.55), (-0.2039, 0.5602, 1.55), (-0.1035, 0.5871, 1.55), (1.486e-08, 0.5962, 2.55), (0.1035, 0.5871, 2.55), (0.2039, 0.5602, 2.55), (0.2981, 0.5163, 2.55), (0.3832, 0.4567, 2.55), (0.4567, 0.3832, 2.55), (0.5163, 0.2981, 2.55), (0.5602, 0.2039, 2.55), (0.5871, 0.1035, 2.55), (0.5962, 4.702e-07, 2.55), (0.5871, -0.1035, 2.55), (0.5602, -0.2039, 2.55), (0.5163, -0.2981, 2.55), (0.4567, -0.3832, 2.55), (0.3832, -0.4567, 2.55), (0.2981, -0.5163, 2.55), (0.2039, -0.5602, 2.55), (0.1035, -0.5871, 2.55), (1.516e-07, -0.5962, 2.55), (-0.1035, -0.5871, 2.55), (-0.2039, -0.5602, 2.55), (-0.2981, -0.5163, 2.55), (-0.3832, -0.4567, 2.55), (-0.4567, -0.3832, 2.55), (-0.5163, -0.2981, 2.55), (-0.5602, -0.2039, 2.55), (-0.5871, -0.1035, 2.55), (-0.5962, -1.913e-07, 2.55), (-0.5871, 0.1035, 2.55), (-0.5602, 0.2039, 2.55), (-0.5163, 0.2981, 2.55), (-0.4567, 0.3832, 2.55), (-0.3832, 0.4567, 2.55), (-0.2981, 0.5163, 2.55), (-0.2039, 0.5602, 2.55), (-0.1035, 0.5871, 2.55)], [], [(1, 0, 3, 4), (2, 1, 4, 5), (27, 26, 62, 63), (42, 41, 76, 75, 74, 73, 72, 71, 70, 69, 68, 67, 66, 65, 64, 63, 62, 61, 60, 59, 58, 57, 56, 55, 54, 53, 52, 51, 50, 49, 48, 47, 46, 45, 44, 43), (14, 13, 49, 50), (6, 40, 76, 41), (28, 27, 63, 64), (15, 14, 50, 51), (29, 28, 64, 65), (16, 15, 51, 52), (30, 29, 65, 66), (17, 16, 52, 53), (31, 30, 66, 67), (18, 17, 53, 54), (32, 31, 67, 68), (19, 18, 54, 55), (7, 6, 41, 42), (33, 32, 68, 69), (20, 19, 55, 56), (8, 7, 42, 43), (34, 33, 69, 70), (21, 20, 56, 57), (9, 8, 43, 44), (35, 34, 70, 71), (22, 21, 57, 58), (10, 9, 44, 45), (36, 35, 71, 72), (23, 22, 58, 59), (11, 10, 45, 46), (37, 36, 72, 73), (24, 23, 59, 60), (38, 37, 73, 74), (25, 24, 60, 61), (39, 38, 74, 75), (26, 25, 61, 62), (13, 12, 48, 49), (40, 39, 75, 76)])
_uv = me_cylinder_006.uv_layers.new(name='UVMap')
_uv.uv.foreach_set('vector', [0.3326, 0.2977, 0.3231, 0.3113, 0.3231, 0.3113, 0.3326, 0.2977, 0.3396, 0.2826, 0.3326, 0.2977, 0.3326, 0.2977, 0.3396, 0.2826, 0.1887, 0.1769, 0.2023, 0.1674, 0.2023, 0.1674, 0.1887, 0.1769, 0.2666, 0.3439, 0.25, 0.3454, 0.2334, 0.3439, 0.2174, 0.3396, 0.2023, 0.3326, 0.1887, 0.3231, 0.1769, 0.3113, 0.1674, 0.2977, 0.1604, 0.2826, 0.1561, 0.2666, 0.1546, 0.25, 0.1561, 0.2334, 0.1604, 0.2174, 0.1674, 0.2023, 0.1769, 0.1887, 0.1887, 0.1769, 0.2023, 0.1674, 0.2174, 0.1604, 0.2334, 0.1561, 0.25, 0.1546, 0.2666, 0.1561, 0.2826, 0.1604, 0.2977, 0.1674, 0.3113, 0.1769, 0.3231, 0.1887, 0.3326, 0.2023, 0.3396, 0.2174, 0.3439, 0.2334, 0.3454, 0.25, 0.3439, 0.2666, 0.3396, 0.2826, 0.3326, 0.2977, 0.3231, 0.3113, 0.3113, 0.3231, 0.2977, 0.3326, 0.2826, 0.3396, 0.3454, 0.25, 0.3439, 0.2666, 0.3439, 0.2666, 0.3454, 0.25, 0.25, 0.3454, 0.2334, 0.3439, 0.2334, 0.3439, 0.25, 0.3454, 0.1769, 0.1887, 0.1887, 0.1769, 0.1887, 0.1769, 0.1769, 0.1887, 0.3439, 0.2334, 0.3454, 0.25, 0.3454, 0.25, 0.3439, 0.2334, 0.1674, 0.2023, 0.1769, 0.1887, 0.1769, 0.1887, 0.1674, 0.2023, 0.3396, 0.2174, 0.3439, 0.2334, 0.3439, 0.2334, 0.3396, 0.2174, 0.1604, 0.2174, 0.1674, 0.2023, 0.1674, 0.2023, 0.1604, 0.2174, 0.3326, 0.2023, 0.3396, 0.2174, 0.3396, 0.2174, 0.3326, 0.2023, 0.1561, 0.2334, 0.1604, 0.2174, 0.1604, 0.2174, 0.1561, 0.2334, 0.3231, 0.1887, 0.3326, 0.2023, 0.3326, 0.2023, 0.3231, 0.1887, 0.1546, 0.25, 0.1561, 0.2334, 0.1561, 0.2334, 0.1546, 0.25, 0.3113, 0.1769, 0.3231, 0.1887, 0.3231, 0.1887, 0.3113, 0.1769, 0.2666, 0.3439, 0.25, 0.3454, 0.25, 0.3454, 0.2666, 0.3439, 0.1561, 0.2666, 0.1546, 0.25, 0.1546, 0.25, 0.1561, 0.2666, 0.2977, 0.1674, 0.3113, 0.1769, 0.3113, 0.1769, 0.2977, 0.1674, 0.2826, 0.3396, 0.2666, 0.3439, 0.2666, 0.3439, 0.2826, 0.3396, 0.1604, 0.2826, 0.1561, 0.2666, 0.1561, 0.2666, 0.1604, 0.2826, 0.2826, 0.1604, 0.2977, 0.1674, 0.2977, 0.1674, 0.2826, 0.1604, 0.2977, 0.3326, 0.2826, 0.3396, 0.2826, 0.3396, 0.2977, 0.3326, 0.1674, 0.2977, 0.1604, 0.2826, 0.1604, 0.2826, 0.1674, 0.2977, 0.2666, 0.1561, 0.2826, 0.1604, 0.2826, 0.1604, 0.2666, 0.1561, 0.3113, 0.3231, 0.2977, 0.3326, 0.2977, 0.3326, 0.3113, 0.3231, 0.1769, 0.3113, 0.1674, 0.2977, 0.1674, 0.2977, 0.1769, 0.3113, 0.25, 0.1546, 0.2666, 0.1561, 0.2666, 0.1561, 0.25, 0.1546, 0.3231, 0.3113, 0.3113, 0.3231, 0.3113, 0.3231, 0.3231, 0.3113, 0.1887, 0.3231, 0.1769, 0.3113, 0.1769, 0.3113, 0.1887, 0.3231, 0.2334, 0.1561, 0.25, 0.1546, 0.25, 0.1546, 0.2334, 0.1561, 0.2023, 0.3326, 0.1887, 0.3231, 0.1887, 0.3231, 0.2023, 0.3326, 0.2174, 0.1604, 0.2334, 0.1561, 0.2334, 0.1561, 0.2174, 0.1604, 0.2174, 0.3396, 0.2023, 0.3326, 0.2023, 0.3326, 0.2174, 0.3396, 0.2023, 0.1674, 0.2174, 0.1604, 0.2174, 0.1604, 0.2023, 0.1674, 0.3439, 0.2666, 0.3396, 0.2826, 0.3396, 0.2826, 0.3439, 0.2666, 0.2334, 0.3439, 0.2174, 0.3396, 0.2174, 0.3396, 0.2334, 0.3439])
me_cylinder_006.use_remesh_fix_poles = True
me_cylinder_006.use_remesh_preserve_attributes = False
me_cylinder_006.update()
me_cylinder_007 = bpy.data.meshes.new('Cylinder.007')
me_cylinder_007.from_pydata([(-1.243e-07, 0.8471, 1.65), (0.1471, 0.8343, 1.65), (0.2897, 0.796, 1.65), (0.4236, 0.7336, 1.65), (0.5445, 0.6489, 1.65), (0.6489, 0.5445, 1.65), (0.7336, 0.4236, 1.65), (0.796, 0.2897, 1.65), (0.8343, 0.1471, 1.65), (0.8471, 5.528e-07, 1.65), (0.8343, -0.1471, 1.65), (0.796, -0.2897, 1.65), (0.7336, -0.4236, 1.65), (0.6489, -0.5445, 1.65), (0.5445, -0.6489, 1.65), (0.4236, -0.7336, 1.65), (0.2897, -0.796, 1.65), (0.1471, -0.8343, 1.65), (-6.634e-08, -0.8471, 1.65), (-0.1471, -0.8343, 1.65), (-0.2897, -0.796, 1.65), (-0.4236, -0.7336, 1.65), (-0.5445, -0.6489, 1.65), (-0.6489, -0.5445, 1.65), (-0.7336, -0.4236, 1.65), (-0.796, -0.2897, 1.65), (-0.8343, -0.1471, 1.65), (-0.8471, -1.828e-07, 1.65), (-0.8343, 0.1471, 1.65), (-0.796, 0.2897, 1.65), (-0.7336, 0.4236, 1.65), (-0.6489, 0.5445, 1.65), (-0.5445, 0.6489, 1.65), (-0.4236, 0.7336, 1.65), (-0.2897, 0.796, 1.65), (-0.1471, 0.8343, 1.65), (-1.226e-07, 0.8973, 1.65), (0.1558, 0.8837, 1.65), (0.3069, 0.8432, 1.65), (0.4487, 0.7771, 1.65), (0.5768, 0.6874, 1.65), (0.6874, 0.5768, 1.65), (0.7771, 0.4487, 1.65), (0.8432, 0.3069, 1.65), (0.8837, 0.1558, 1.65), (0.8973, 5.685e-07, 1.65), (0.8837, -0.1558, 1.65), (0.8432, -0.3069, 1.65), (0.7771, -0.4487, 1.65), (0.6874, -0.5768, 1.65), (0.5768, -0.6874, 1.65), (0.4487, -0.7771, 1.65), (0.3069, -0.8432, 1.65), (0.1558, -0.8837, 1.65), (-7.967e-08, -0.8973, 1.65), (-0.1558, -0.8837, 1.65), (-0.3069, -0.8432, 1.65), (-0.4487, -0.7771, 1.65), (-0.5768, -0.6874, 1.65), (-0.6874, -0.5768, 1.65), (-0.7771, -0.4487, 1.65), (-0.8432, -0.3069, 1.65), (-0.8837, -0.1558, 1.65), (-0.8973, -1.819e-07, 1.65), (-0.8837, 0.1558, 1.65), (-0.8432, 0.3069, 1.65), (-0.7771, 0.4487, 1.65), (-0.6874, 0.5768, 1.65), (-0.5768, 0.6874, 1.65), (-0.4487, 0.7771, 1.65), (-0.3069, 0.8432, 1.65), (-0.1558, 0.8837, 1.65), (-1.394e-07, 0.5962, 1.55), (0.1035, 0.5871, 1.55), (0.2039, 0.5602, 1.55), (0.2981, 0.5163, 1.55), (0.3832, 0.4567, 1.55), (0.4567, 0.3832, 1.55), (0.5163, 0.2981, 1.55), (0.5602, 0.2039, 1.55), (0.5871, 0.1035, 1.55), (0.5962, 4.702e-07, 1.55), (0.5871, -0.1035, 1.55), (0.5602, -0.2039, 1.55), (0.5163, -0.2981, 1.55), (0.4567, -0.3832, 1.55), (0.3832, -0.4567, 1.55), (0.2981, -0.5163, 1.55), (0.2039, -0.5602, 1.55), (0.1035, -0.5871, 1.55), (-2.602e-09, -0.5962, 1.55), (-0.1035, -0.5871, 1.55), (-0.2039, -0.5602, 1.55), (-0.2981, -0.5163, 1.55), (-0.3832, -0.4567, 1.55), (-0.4567, -0.3832, 1.55), (-0.5163, -0.2981, 1.55), (-0.5602, -0.2039, 1.55), (-0.5871, -0.1035, 1.55), (-0.5962, -1.913e-07, 1.55), (-0.5871, 0.1035, 1.55), (-0.5602, 0.2039, 1.55), (-0.5163, 0.2981, 1.55), (-0.4567, 0.3832, 1.55), (-0.3832, 0.4567, 1.55), (-0.2981, 0.5163, 1.55), (-0.2039, 0.5602, 1.55), (-0.1035, 0.5871, 1.55), (-1.309e-07, 0.8471, 1.55), (0.1471, 0.8343, 1.55), (0.2897, 0.796, 1.55), (0.4236, 0.7336, 1.55), (0.5445, 0.6489, 1.55), (0.6489, 0.5445, 1.55), (0.7336, 0.4236, 1.55), (0.796, 0.2897, 1.55), (0.8343, 0.1471, 1.55), (0.8471, 5.528e-07, 1.55), (0.8343, -0.1471, 1.55), (0.796, -0.2897, 1.55), (0.7336, -0.4236, 1.55), (0.6489, -0.5445, 1.55), (0.5445, -0.6489, 1.55), (0.4236, -0.7336, 1.55), (0.2897, -0.796, 1.55), (0.1471, -0.8343, 1.55), (-7.299e-08, -0.8471, 1.55), (-0.1471, -0.8343, 1.55), (-0.2897, -0.796, 1.55), (-0.4236, -0.7336, 1.55), (-0.5445, -0.6489, 1.55), (-0.6489, -0.5445, 1.55), (-0.7336, -0.4236, 1.55), (-0.796, -0.2897, 1.55), (-0.8343, -0.1471, 1.55), (-0.8471, -1.828e-07, 1.55), (-0.8343, 0.1471, 1.55), (-0.796, 0.2897, 1.55), (-0.7336, 0.4236, 1.55), (-0.6489, 0.5445, 1.55), (-0.5445, 0.6489, 1.55), (-0.4236, 0.7336, 1.55), (-0.2897, 0.796, 1.55), (-0.1471, 0.8343, 1.55)], [], [(32, 31, 139, 140), (0, 1, 37, 36), (1, 2, 38, 37), (2, 3, 39, 38), (3, 4, 40, 39), (4, 5, 41, 40), (5, 6, 42, 41), (6, 7, 43, 42), (7, 8, 44, 43), (8, 9, 45, 44), (9, 10, 46, 45), (10, 11, 47, 46), (11, 12, 48, 47), (12, 13, 49, 48), (13, 14, 50, 49), (14, 15, 51, 50), (15, 16, 52, 51), (16, 17, 53, 52), (17, 18, 54, 53), (18, 19, 55, 54), (19, 20, 56, 55), (20, 21, 57, 56), (21, 22, 58, 57), (22, 23, 59, 58), (23, 24, 60, 59), (24, 25, 61, 60), (25, 26, 62, 61), (26, 27, 63, 62), (27, 28, 64, 63), (28, 29, 65, 64), (29, 30, 66, 65), (30, 31, 67, 66), (31, 32, 68, 67), (32, 33, 69, 68), (33, 34, 70, 69), (34, 35, 71, 70), (35, 0, 36, 71), (19, 18, 126, 127), (6, 5, 113, 114), (33, 32, 140, 141), (20, 19, 127, 128), (7, 6, 114, 115), (34, 33, 141, 142), (21, 20, 128, 129), (8, 7, 115, 116), (35, 34, 142, 143), (22, 21, 129, 130), (9, 8, 116, 117), (0, 35, 143, 108), (23, 22, 130, 131), (10, 9, 117, 118), (24, 23, 131, 132), (11, 10, 118, 119), (25, 24, 132, 133), (12, 11, 119, 120), (26, 25, 133, 134), (13, 12, 120, 121), (27, 26, 134, 135), (14, 13, 121, 122), (1, 0, 108, 109), (28, 27, 135, 136), (15, 14, 122, 123), (2, 1, 109, 110), (29, 28, 136, 137), (16, 15, 123, 124), (3, 2, 110, 111), (30, 29, 137, 138), (17, 16, 124, 125), (4, 3, 111, 112), (31, 30, 138, 139), (18, 17, 125, 126), (5, 4, 112, 113), (72, 73, 109, 108), (73, 74, 110, 109), (74, 75, 111, 110), (75, 76, 112, 111), (76, 77, 113, 112), (77, 78, 114, 113), (78, 79, 115, 114), (79, 80, 116, 115), (80, 81, 117, 116), (81, 82, 118, 117), (82, 83, 119, 118), (83, 84, 120, 119), (84, 85, 121, 120), (85, 86, 122, 121), (86, 87, 123, 122), (87, 88, 124, 123), (88, 89, 125, 124), (89, 90, 126, 125), (90, 91, 127, 126), (91, 92, 128, 127), (92, 93, 129, 128), (93, 94, 130, 129), (94, 95, 131, 130), (95, 96, 132, 131), (96, 97, 133, 132), (97, 98, 134, 133), (98, 99, 135, 134), (99, 100, 136, 135), (100, 101, 137, 136), (101, 102, 138, 137), (102, 103, 139, 138), (103, 104, 140, 139), (104, 105, 141, 140), (105, 106, 142, 141), (106, 107, 143, 142), (107, 72, 108, 143)])
_uv = me_cylinder_007.uv_layers.new(name='UVMap')
_uv.uv.foreach_set('vector', [0.1629, 0.3538, 0.1462, 0.3371, 0.1462, 0.3371, 0.1629, 0.3538, 0.25, 0.3855, 0.2735, 0.3835, 0.2749, 0.3914, 0.25, 0.3936, 0.2735, 0.3835, 0.2964, 0.3774, 0.2991, 0.3849, 0.2749, 0.3914, 0.2964, 0.3774, 0.3178, 0.3674, 0.3218, 0.3743, 0.2991, 0.3849, 0.3178, 0.3674, 0.3371, 0.3538, 0.3423, 0.36, 0.3218, 0.3743, 0.3371, 0.3538, 0.3538, 0.3371, 0.36, 0.3423, 0.3423, 0.36, 0.3538, 0.3371, 0.3674, 0.3178, 0.3743, 0.3218, 0.36, 0.3423, 0.3674, 0.3178, 0.3774, 0.2964, 0.3849, 0.2991, 0.3743, 0.3218, 0.3774, 0.2964, 0.3835, 0.2735, 0.3914, 0.2749, 0.3849, 0.2991, 0.3835, 0.2735, 0.3855, 0.25, 0.3936, 0.25, 0.3914, 0.2749, 0.3855, 0.25, 0.3835, 0.2265, 0.3914, 0.2251, 0.3936, 0.25, 0.3835, 0.2265, 0.3774, 0.2036, 0.3849, 0.2009, 0.3914, 0.2251, 0.3774, 0.2036, 0.3674, 0.1822, 0.3743, 0.1782, 0.3849, 0.2009, 0.3674, 0.1822, 0.3538, 0.1629, 0.36, 0.1577, 0.3743, 0.1782, 0.3538, 0.1629, 0.3371, 0.1462, 0.3423, 0.14, 0.36, 0.1577, 0.3371, 0.1462, 0.3178, 0.1326, 0.3218, 0.1257, 0.3423, 0.14, 0.3178, 0.1326, 0.2964, 0.1226, 0.2991, 0.1151, 0.3218, 0.1257, 0.2964, 0.1226, 0.2735, 0.1165, 0.2749, 0.1086, 0.2991, 0.1151, 0.2735, 0.1165, 0.25, 0.1145, 0.25, 0.1064, 0.2749, 0.1086, 0.25, 0.1145, 0.2265, 0.1165, 0.2251, 0.1086, 0.25, 0.1064, 0.2265, 0.1165, 0.2036, 0.1226, 0.2009, 0.1151, 0.2251, 0.1086, 0.2036, 0.1226, 0.1822, 0.1326, 0.1782, 0.1257, 0.2009, 0.1151, 0.1822, 0.1326, 0.1629, 0.1462, 0.1577, 0.14, 0.1782, 0.1257, 0.1629, 0.1462, 0.1462, 0.1629, 0.14, 0.1577, 0.1577, 0.14, 0.1462, 0.1629, 0.1326, 0.1822, 0.1257, 0.1782, 0.14, 0.1577, 0.1326, 0.1822, 0.1226, 0.2036, 0.1151, 0.2009, 0.1257, 0.1782, 0.1226, 0.2036, 0.1165, 0.2265, 0.1086, 0.2251, 0.1151, 0.2009, 0.1165, 0.2265, 0.1145, 0.25, 0.1064, 0.25, 0.1086, 0.2251, 0.1145, 0.25, 0.1165, 0.2735, 0.1086, 0.2749, 0.1064, 0.25, 0.1165, 0.2735, 0.1226, 0.2964, 0.1151, 0.2991, 0.1086, 0.2749, 0.1226, 0.2964, 0.1326, 0.3178, 0.1257, 0.3218, 0.1151, 0.2991, 0.1326, 0.3178, 0.1462, 0.3371, 0.14, 0.3423, 0.1257, 0.3218, 0.1462, 0.3371, 0.1629, 0.3538, 0.1577, 0.36, 0.14, 0.3423, 0.1629, 0.3538, 0.1822, 0.3674, 0.1782, 0.3743, 0.1577, 0.36, 0.1822, 0.3674, 0.2036, 0.3774, 0.2009, 0.3849, 0.1782, 0.3743, 0.2036, 0.3774, 0.2265, 0.3835, 0.2251, 0.3914, 0.2009, 0.3849, 0.2265, 0.3835, 0.25, 0.3855, 0.25, 0.3936, 0.2251, 0.3914, 0.2265, 0.1165, 0.25, 0.1145, 0.25, 0.1145, 0.2265, 0.1165, 0.3674, 0.3178, 0.3538, 0.3371, 0.3538, 0.3371, 0.3674, 0.3178, 0.1822, 0.3674, 0.1629, 0.3538, 0.1629, 0.3538, 0.1822, 0.3674, 0.2036, 0.1226, 0.2265, 0.1165, 0.2265, 0.1165, 0.2036, 0.1226, 0.3774, 0.2964, 0.3674, 0.3178, 0.3674, 0.3178, 0.3774, 0.2964, 0.2036, 0.3774, 0.1822, 0.3674, 0.1822, 0.3674, 0.2036, 0.3774, 0.1822, 0.1326, 0.2036, 0.1226, 0.2036, 0.1226, 0.1822, 0.1326, 0.3835, 0.2735, 0.3774, 0.2964, 0.3774, 0.2964, 0.3835, 0.2735, 0.2265, 0.3835, 0.2036, 0.3774, 0.2036, 0.3774, 0.2265, 0.3835, 0.1629, 0.1462, 0.1822, 0.1326, 0.1822, 0.1326, 0.1629, 0.1462, 0.3855, 0.25, 0.3835, 0.2735, 0.3835, 0.2735, 0.3855, 0.25, 0.25, 0.3855, 0.2265, 0.3835, 0.2265, 0.3835, 0.25, 0.3855, 0.1462, 0.1629, 0.1629, 0.1462, 0.1629, 0.1462, 0.1462, 0.1629, 0.3835, 0.2265, 0.3855, 0.25, 0.3855, 0.25, 0.3835, 0.2265, 0.1326, 0.1822, 0.1462, 0.1629, 0.1462, 0.1629, 0.1326, 0.1822, 0.3774, 0.2036, 0.3835, 0.2265, 0.3835, 0.2265, 0.3774, 0.2036, 0.1226, 0.2036, 0.1326, 0.1822, 0.1326, 0.1822, 0.1226, 0.2036, 0.3674, 0.1822, 0.3774, 0.2036, 0.3774, 0.2036, 0.3674, 0.1822, 0.1165, 0.2265, 0.1226, 0.2036, 0.1226, 0.2036, 0.1165, 0.2265, 0.3538, 0.1629, 0.3674, 0.1822, 0.3674, 0.1822, 0.3538, 0.1629, 0.1145, 0.25, 0.1165, 0.2265, 0.1165, 0.2265, 0.1145, 0.25, 0.3371, 0.1462, 0.3538, 0.1629, 0.3538, 0.1629, 0.3371, 0.1462, 0.2735, 0.3835, 0.25, 0.3855, 0.25, 0.3855, 0.2735, 0.3835, 0.1165, 0.2735, 0.1145, 0.25, 0.1145, 0.25, 0.1165, 0.2735, 0.3178, 0.1326, 0.3371, 0.1462, 0.3371, 0.1462, 0.3178, 0.1326, 0.2964, 0.3774, 0.2735, 0.3835, 0.2735, 0.3835, 0.2964, 0.3774, 0.1226, 0.2964, 0.1165, 0.2735, 0.1165, 0.2735, 0.1226, 0.2964, 0.2964, 0.1226, 0.3178, 0.1326, 0.3178, 0.1326, 0.2964, 0.1226, 0.3178, 0.3674, 0.2964, 0.3774, 0.2964, 0.3774, 0.3178, 0.3674, 0.1326, 0.3178, 0.1226, 0.2964, 0.1226, 0.2964, 0.1326, 0.3178, 0.2735, 0.1165, 0.2964, 0.1226, 0.2964, 0.1226, 0.2735, 0.1165, 0.3371, 0.3538, 0.3178, 0.3674, 0.3178, 0.3674, 0.3371, 0.3538, 0.1462, 0.3371, 0.1326, 0.3178, 0.1326, 0.3178, 0.1462, 0.3371, 0.25, 0.1145, 0.2735, 0.1165, 0.2735, 0.1165, 0.25, 0.1145, 0.3538, 0.3371, 0.3371, 0.3538, 0.3371, 0.3538, 0.3538, 0.3371, 0.25, 0.3454, 0.2666, 0.3439, 0.2735, 0.3835, 0.25, 0.3855, 0.2666, 0.3439, 0.2826, 0.3396, 0.2964, 0.3774, 0.2735, 0.3835, 0.2826, 0.3396, 0.2977, 0.3326, 0.3178, 0.3674, 0.2964, 0.3774, 0.2977, 0.3326, 0.3113, 0.3231, 0.3371, 0.3538, 0.3178, 0.3674, 0.3113, 0.3231, 0.3231, 0.3113, 0.3538, 0.3371, 0.3371, 0.3538, 0.3231, 0.3113, 0.3326, 0.2977, 0.3674, 0.3178, 0.3538, 0.3371, 0.3326, 0.2977, 0.3396, 0.2826, 0.3774, 0.2964, 0.3674, 0.3178, 0.3396, 0.2826, 0.3439, 0.2666, 0.3835, 0.2735, 0.3774, 0.2964, 0.3439, 0.2666, 0.3454, 0.25, 0.3855, 0.25, 0.3835, 0.2735, 0.3454, 0.25, 0.3439, 0.2334, 0.3835, 0.2265, 0.3855, 0.25, 0.3439, 0.2334, 0.3396, 0.2174, 0.3774, 0.2036, 0.3835, 0.2265, 0.3396, 0.2174, 0.3326, 0.2023, 0.3674, 0.1822, 0.3774, 0.2036, 0.3326, 0.2023, 0.3231, 0.1887, 0.3538, 0.1629, 0.3674, 0.1822, 0.3231, 0.1887, 0.3113, 0.1769, 0.3371, 0.1462, 0.3538, 0.1629, 0.3113, 0.1769, 0.2977, 0.1674, 0.3178, 0.1326, 0.3371, 0.1462, 0.2977, 0.1674, 0.2826, 0.1604, 0.2964, 0.1226, 0.3178, 0.1326, 0.2826, 0.1604, 0.2666, 0.1561, 0.2735, 0.1165, 0.2964, 0.1226, 0.2666, 0.1561, 0.25, 0.1546, 0.25, 0.1145, 0.2735, 0.1165, 0.25, 0.1546, 0.2334, 0.1561, 0.2265, 0.1165, 0.25, 0.1145, 0.2334, 0.1561, 0.2174, 0.1604, 0.2036, 0.1226, 0.2265, 0.1165, 0.2174, 0.1604, 0.2023, 0.1674, 0.1822, 0.1326, 0.2036, 0.1226, 0.2023, 0.1674, 0.1887, 0.1769, 0.1629, 0.1462, 0.1822, 0.1326, 0.1887, 0.1769, 0.1769, 0.1887, 0.1462, 0.1629, 0.1629, 0.1462, 0.1769, 0.1887, 0.1674, 0.2023, 0.1326, 0.1822, 0.1462, 0.1629, 0.1674, 0.2023, 0.1604, 0.2174, 0.1226, 0.2036, 0.1326, 0.1822, 0.1604, 0.2174, 0.1561, 0.2334, 0.1165, 0.2265, 0.1226, 0.2036, 0.1561, 0.2334, 0.1546, 0.25, 0.1145, 0.25, 0.1165, 0.2265, 0.1546, 0.25, 0.1561, 0.2666, 0.1165, 0.2735, 0.1145, 0.25, 0.1561, 0.2666, 0.1604, 0.2826, 0.1226, 0.2964, 0.1165, 0.2735, 0.1604, 0.2826, 0.1674, 0.2977, 0.1326, 0.3178, 0.1226, 0.2964, 0.1674, 0.2977, 0.1769, 0.3113, 0.1462, 0.3371, 0.1326, 0.3178, 0.1769, 0.3113, 0.1887, 0.3231, 0.1629, 0.3538, 0.1462, 0.3371, 0.1887, 0.3231, 0.2023, 0.3326, 0.1822, 0.3674, 0.1629, 0.3538, 0.2023, 0.3326, 0.2174, 0.3396, 0.2036, 0.3774, 0.1822, 0.3674, 0.2174, 0.3396, 0.2334, 0.3439, 0.2265, 0.3835, 0.2036, 0.3774, 0.2334, 0.3439, 0.25, 0.3454, 0.25, 0.3855, 0.2265, 0.3835])
me_cylinder_007.use_remesh_fix_poles = True
me_cylinder_007.use_remesh_preserve_attributes = False
me_cylinder_007.update()

# ---- objects
ob_rear_cover = bpy.data.objects.new('Rear Cover', me_cylinder_003)
ob_connector = bpy.data.objects.new('Connector', me_cylinder_004)
ob_front_cover = bpy.data.objects.new('Front Cover', me_cylinder_005)
ob_shaft = bpy.data.objects.new('Shaft', me_cylinder_006)
ob_metal_rivet = bpy.data.objects.new('Metal Rivet', me_cylinder_007)

# ---- transforms, parenting, visibility, modifiers, constraints
ob_rear_cover.location = (0.0, -1.5, 0.0)
ob_rear_cover.rotation_euler = (1.571, 0.0, 0.0)
ob_connector.location = (0.0, -1.5, 0.0)
ob_connector.rotation_euler = (1.571, 0.0, 0.0)
ob_front_cover.location = (0.0, -1.5, 0.0)
ob_front_cover.rotation_euler = (1.571, 0.0, 0.0)
ob_shaft.location = (0.0, -1.5, 0.0)
ob_shaft.rotation_euler = (1.571, 0.0, 0.0)
ob_metal_rivet.location = (0.0, -1.5, 0.0)
ob_metal_rivet.rotation_euler = (1.571, 0.0, 0.0)

# ---- collection membership
col_collection.objects.link(ob_rear_cover)
col_collection.objects.link(ob_connector)
col_collection.objects.link(ob_front_cover)
col_collection.objects.link(ob_shaft)
col_collection.objects.link(ob_metal_rivet)

# ---- scene / render settings (as saved in the file)
scene.frame_start = 1; scene.frame_end = 250; scene.frame_set(1)
scene.render.engine = 'BLENDER_EEVEE_NEXT'
scene.cycles.sampling_pattern = 'TABULATED_SOBOL'
scene.cycles.use_light_tree = False
scene.view_settings.view_transform = 'Filmic'
bpy.context.view_layer.update()

# ---- added for rendering (the .blend has no active camera and no usable light): camera, sun
cam_auto = bpy.data.cameras.new('AutoCamera')
cam_auto.lens = 50.0
cam_auto.sensor_width = 36.0
cam_auto.clip_end = 1000.0
ob_auto_camera = bpy.data.objects.new('AutoCamera', cam_auto)
scene.collection.objects.link(ob_auto_camera)
ob_auto_camera.location = (8.65481, -10.7108, 6.92385)
ob_auto_camera.rotation_euler = (1.09748, -7.21219e-08, 0.694738)
scene.camera = ob_auto_camera
light_auto_sun = bpy.data.lights.new('AutoSun', 'SUN')
light_auto_sun.energy = 3.0
light_auto_sun.angle = 0.0523599
ob_auto_sun = bpy.data.objects.new('AutoSun', light_auto_sun)
scene.collection.objects.link(ob_auto_sun)
ob_auto_sun.rotation_euler = (0.872665, 0.174533, 0.523599)
bpy.context.view_layer.update()
